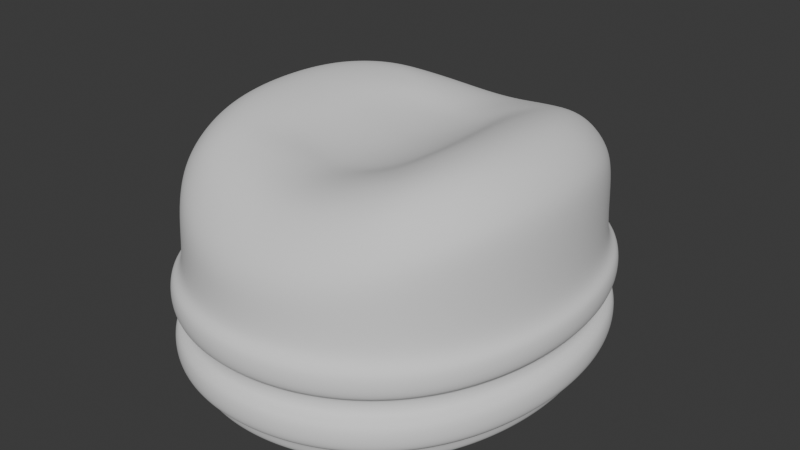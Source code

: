 # Source: MonorailTicketerCap_HIGHPOLY.blend  (saved by Blender 4.3.34; exported with 4.5.12 LTS)
import bpy
from mathutils import Matrix  # noqa: F401  (used for matrix-valued properties, if any)

bpy.ops.wm.read_factory_settings(use_empty=True)
scene = bpy.context.scene
scene.name = 'Scene'

# ---- world
world_world = bpy.data.worlds.new('World'); scene.world = world_world
world_world.use_nodes = True; world_world.node_tree.nodes.clear()
_N = world_world.node_tree.nodes; _L = world_world.node_tree.links
n0 = _N.new('ShaderNodeOutputWorld'); n0.name = 'World Output'; n0.location = (300, 300)
n1 = _N.new('ShaderNodeBackground'); n1.name = 'Background'; n1.location = (10, 300)
n1.inputs[0].default_value = (0.05088, 0.05088, 0.05088, 1.0)
_L.new(n1.outputs[0], n0.inputs[0])
n0.is_active_output = True
world_world.color = (0.05088, 0.05088, 0.05088)
world_world.use_sun_shadow = False
world_world.sun_shadow_jitter_overblur = 0.0

# ---- meshes
me_monorailticketercap_highpoly = bpy.data.meshes.new('MonorailTicketerCap_HIGHPOLY')
me_monorailticketercap_highpoly.from_pydata([(2.384e-07, 0.1018, 5.96e-08), (2.384e-07, -0.1018, 5.96e-08), (-0.06427, -0.0732, 5.96e-08), (-0.08802, 7.011e-06, 5.96e-08), (-0.0866, -0.02009, 5.96e-08), (-0.08219, -0.03948, 5.96e-08), (-0.07481, -0.05745, 5.96e-08), (-0.05071, -0.08574, 5.96e-08), (-0.03495, -0.09469, 5.96e-08), (-0.01781, -0.1, 5.96e-08), (-0.06427, 0.0732, 5.96e-08), (-0.08657, 0.02009, 5.96e-08), (-0.0822, 0.03947, 5.96e-08), (-0.07481, 0.05745, 5.96e-08), (-0.05071, 0.08574, 5.96e-08), (-0.03495, 0.09469, 5.96e-08), (-0.01781, 0.1, 5.96e-08), (-0.04501, 0.07794, 5.96e-08), (-0.05692, 0.06692, 5.96e-08), (2.384e-07, 0.09216, 5.96e-08), (-0.01589, 0.09058, 5.96e-08), (-0.03111, 0.08583, 5.96e-08), (-0.0663, 0.05291, 5.96e-08), (-0.07301, 0.03657, 5.96e-08), (-0.07705, 0.01868, 5.96e-08), (-0.0784, 0.0, 5.96e-08), (-0.05692, -0.06692, 5.96e-08), (-0.04501, -0.07794, 5.96e-08), (-0.01589, -0.09058, 5.96e-08), (2.384e-07, -0.09216, 5.96e-08), (-0.03111, -0.08583, 5.96e-08), (-0.0663, -0.05291, 5.96e-08), (-0.07301, -0.03657, 5.96e-08), (-0.07708, -0.01868, 5.96e-08), (2.384e-07, 0.0, 0.1007), (-0.08802, 0.0, 0.09117), (-0.05282, 0.0, 0.1182), (-0.08447, 0.0, 0.1029), (-0.07629, 0.0, 0.1124), (-0.06519, 0.0, 0.1178), (-0.04072, 0.0, 0.1145), (-0.03099, 0.0, 0.1085), (-0.02123, 0.0, 0.1044), (-0.01123, 0.0, 0.1019), (2.384e-07, 0.1017, 0.04998), (2.384e-07, 0.06319, 0.1037), (2.384e-07, 0.09784, 0.08171), (2.384e-07, 0.08927, 0.09203), (2.384e-07, 0.07762, 0.1008), (2.384e-07, 0.04919, 0.1032), (2.384e-07, 0.03763, 0.1016), (2.384e-07, 0.02596, 0.1011), (2.384e-07, 0.01254, 0.1007), (-0.06449, 0.07362, 0.0834), (-0.03987, 0.04877, 0.112), (-0.0619, 0.07091, 0.09584), (-0.05589, 0.06481, 0.1066), (-0.04775, 0.05663, 0.1118), (-0.08651, 0.02079, 0.091), (-0.05182, 0.01381, 0.1178), (-0.08302, 0.02005, 0.1027), (-0.07496, 0.0184, 0.1122), (-0.06404, 0.01622, 0.1177), (-0.08207, 0.04059, 0.09037), (-0.04892, 0.02679, 0.1165), (-0.07875, 0.03913, 0.1018), (-0.07108, 0.0359, 0.1114), (-0.06067, 0.0316, 0.1167), (-0.07476, 0.05846, 0.08787), (-0.04547, 0.03772, 0.1147), (-0.07174, 0.05632, 0.09895), (-0.06473, 0.05158, 0.109), (-0.05523, 0.04525, 0.1148), (-0.03038, 0.05512, 0.1093), (-0.05125, 0.08557, 0.07823), (-0.0382, 0.06552, 0.1078), (-0.04453, 0.07522, 0.1019), (-0.04922, 0.08241, 0.09045), (-0.03558, 0.09428, 0.07451), (-0.02145, 0.05888, 0.1068), (-0.0342, 0.09077, 0.08617), (-0.03101, 0.08284, 0.09673), (-0.0267, 0.07205, 0.1048), (-0.01822, 0.09975, 0.07133), (-0.01103, 0.06208, 0.1046), (-0.01752, 0.09602, 0.08299), (-0.0159, 0.08761, 0.09354), (-0.01371, 0.07619, 0.1019), (-0.03291, 0.04179, 0.11), (-0.0397, 0.01267, 0.1142), (-0.03797, 0.02493, 0.1131), (-0.03605, 0.03397, 0.1117), (-0.02625, 0.0446, 0.1082), (-0.0182, 0.04686, 0.1062), (-0.009738, 0.04821, 0.1042), (-0.02632, 0.03458, 0.1071), (-0.02822, 0.02516, 0.1073), (-0.03033, 0.01286, 0.1079), (-0.01777, 0.03637, 0.1043), (-0.01882, 0.02569, 0.1038), (-0.02033, 0.01285, 0.1041), (-0.009656, 0.03741, 0.1026), (-0.01029, 0.02624, 0.1019), (-0.01089, 0.01281, 0.1017), (2.384e-07, -0.1017, 0.04998), (2.384e-07, -0.06319, 0.1037), (2.384e-07, -0.09784, 0.08171), (2.384e-07, -0.08927, 0.09203), (2.384e-07, -0.07762, 0.1008), (2.384e-07, -0.04919, 0.1032), (2.384e-07, -0.03763, 0.1016), (2.384e-07, -0.02596, 0.1011), (2.384e-07, -0.01254, 0.1007), (-0.06449, -0.07362, 0.0834), (-0.03987, -0.04877, 0.112), (-0.0619, -0.07091, 0.09584), (-0.05589, -0.06481, 0.1066), (-0.04775, -0.05663, 0.1118), (-0.08651, -0.02079, 0.091), (-0.05182, -0.01381, 0.1178), (-0.08302, -0.02005, 0.1027), (-0.07496, -0.0184, 0.1122), (-0.06404, -0.01622, 0.1177), (-0.08207, -0.04059, 0.09037), (-0.04892, -0.02679, 0.1165), (-0.07875, -0.03913, 0.1018), (-0.07108, -0.0359, 0.1114), (-0.06067, -0.0316, 0.1167), (-0.07476, -0.05846, 0.08787), (-0.04547, -0.03772, 0.1147), (-0.07174, -0.05632, 0.09895), (-0.06473, -0.05158, 0.109), (-0.05523, -0.04525, 0.1148), (-0.03038, -0.05512, 0.1093), (-0.05125, -0.08557, 0.07823), (-0.0382, -0.06552, 0.1078), (-0.04453, -0.07522, 0.1019), (-0.04922, -0.08241, 0.09045), (-0.03558, -0.09428, 0.07451), (-0.02145, -0.05888, 0.1068), (-0.0342, -0.09077, 0.08617), (-0.03101, -0.08284, 0.09673), (-0.0267, -0.07205, 0.1048), (-0.01822, -0.09975, 0.07133), (-0.01103, -0.06208, 0.1046), (-0.01752, -0.09602, 0.08299), (-0.0159, -0.08761, 0.09354), (-0.01371, -0.07619, 0.1019), (-0.03291, -0.04179, 0.11), (-0.0397, -0.01267, 0.1142), (-0.03797, -0.02493, 0.1131), (-0.03605, -0.03397, 0.1117), (-0.02625, -0.0446, 0.1082), (-0.0182, -0.04686, 0.1062), (-0.009738, -0.04821, 0.1042), (-0.02632, -0.03458, 0.1071), (-0.02822, -0.02516, 0.1073), (-0.03033, -0.01286, 0.1079), (-0.01777, -0.03637, 0.1043), (-0.01882, -0.02569, 0.1038), (-0.02033, -0.01285, 0.1041), (-0.009656, -0.03741, 0.1026), (-0.01029, -0.02624, 0.1019), (-0.01089, -0.01281, 0.1017), (2.384e-07, 0.1018, 0.01), (2.384e-07, -0.1018, 0.01), (-0.06427, -0.0732, 0.01), (-0.08802, 7.011e-06, 0.01), (-0.0866, -0.02009, 0.01), (-0.08219, -0.03948, 0.01), (-0.07481, -0.05745, 0.01), (-0.05071, -0.08574, 0.01), (-0.03495, -0.09469, 0.01), (-0.01781, -0.1, 0.01), (-0.06427, 0.0732, 0.01), (-0.08657, 0.02009, 0.01), (-0.0822, 0.03947, 0.01), (-0.07481, 0.05745, 0.01), (-0.05071, 0.08574, 0.01), (-0.03495, 0.09469, 0.01), (-0.01781, 0.1, 0.01), (2.384e-07, 0.1018, 0.025), (2.384e-07, -0.1018, 0.025), (-0.06427, -0.0732, 0.025), (-0.08802, 7.011e-06, 0.025), (-0.0866, -0.02009, 0.025), (-0.08219, -0.03948, 0.025), (-0.07481, -0.05745, 0.025), (-0.05071, -0.08574, 0.025), (-0.03495, -0.09469, 0.025), (-0.01781, -0.1, 0.025), (-0.06427, 0.0732, 0.025), (-0.08657, 0.02009, 0.025), (-0.0822, 0.03947, 0.025), (-0.07481, 0.05745, 0.025), (-0.05071, 0.08574, 0.025), (-0.03495, 0.09469, 0.025), (-0.01781, 0.1, 0.025), (2.384e-07, 0.1018, 0.035), (2.384e-07, -0.1018, 0.035), (-0.06427, -0.0732, 0.035), (-0.08802, 7.011e-06, 0.035), (-0.0866, -0.02009, 0.035), (-0.08219, -0.03948, 0.035), (-0.07481, -0.05745, 0.035), (-0.05071, -0.08574, 0.035), (-0.03495, -0.09469, 0.035), (-0.01781, -0.1, 0.035), (-0.06427, 0.0732, 0.035), (-0.08657, 0.02009, 0.035), (-0.0822, 0.03947, 0.035), (-0.07481, 0.05745, 0.035), (-0.05071, 0.08574, 0.035), (-0.03495, 0.09469, 0.035), (-0.01781, 0.1, 0.035), (-0.06427, -0.0732, 0.05), (-0.08802, 7.011e-06, 0.05), (-0.0866, -0.02009, 0.05), (-0.08219, -0.03948, 0.05), (-0.07481, -0.05745, 0.05), (-0.05071, -0.08574, 0.05), (-0.03495, -0.09469, 0.05), (-0.01781, -0.1, 0.05), (-0.06427, 0.0732, 0.05), (-0.08657, 0.02009, 0.05), (-0.0822, 0.03947, 0.05), (-0.07481, 0.05745, 0.05), (-0.05071, 0.08574, 0.05), (-0.03495, 0.09469, 0.05), (-0.01781, 0.1, 0.05), (2.384e-07, -0.1088, 0.01), (2.384e-07, 0.1088, 0.01), (-0.09501, 1.21e-05, 0.01), (-0.09351, -0.02111, 0.01), (-0.08886, -0.04159, 0.01), (-0.08098, -0.06074, 0.01), (-0.06959, -0.07774, 0.01), (-0.05484, -0.09138, 0.01), (-0.03773, -0.1011, 0.01), (-0.01921, -0.1069, 0.01), (-0.09349, 0.02111, 0.01), (-0.08886, 0.04158, 0.01), (-0.08098, 0.06074, 0.01), (-0.06959, 0.07774, 0.01), (-0.03773, 0.1011, 0.01), (-0.05484, 0.09138, 0.01), (-0.01921, 0.1069, 0.01), (2.384e-07, -0.1088, 0.025), (2.384e-07, 0.1088, 0.025), (-0.09501, 1.21e-05, 0.025), (-0.09351, -0.02111, 0.025), (-0.08886, -0.04159, 0.025), (-0.08098, -0.06074, 0.025), (-0.06959, -0.07774, 0.025), (-0.05484, -0.09138, 0.025), (-0.03773, -0.1011, 0.025), (-0.01921, -0.1069, 0.025), (-0.09349, 0.02111, 0.025), (-0.08886, 0.04158, 0.025), (-0.08098, 0.06074, 0.025), (-0.06959, 0.07774, 0.025), (-0.03773, 0.1011, 0.025), (-0.05484, 0.09138, 0.025), (-0.01921, 0.1069, 0.025), (2.384e-07, -0.1088, 0.035), (2.384e-07, 0.1088, 0.035), (-0.09501, 1.21e-05, 0.035), (-0.09351, -0.02111, 0.035), (-0.08886, -0.04159, 0.035), (-0.08098, -0.06074, 0.035), (-0.06959, -0.07774, 0.035), (-0.05484, -0.09138, 0.035), (-0.03773, -0.1011, 0.035), (-0.01921, -0.1069, 0.035), (-0.09349, 0.02111, 0.035), (-0.08886, 0.04158, 0.035), (-0.08098, 0.06074, 0.035), (-0.06959, 0.07774, 0.035), (-0.03773, 0.1011, 0.035), (-0.05484, 0.09138, 0.035), (-0.01921, 0.1069, 0.035), (2.384e-07, -0.1088, 0.05), (2.384e-07, 0.1088, 0.05), (-0.09501, 1.21e-05, 0.05), (-0.09351, -0.02111, 0.05), (-0.08886, -0.04159, 0.05), (-0.08098, -0.06074, 0.05), (-0.06959, -0.07774, 0.05), (-0.05484, -0.09138, 0.05), (-0.03773, -0.1011, 0.05), (-0.01921, -0.1069, 0.05), (-0.09349, 0.02111, 0.05), (-0.08886, 0.04158, 0.05), (-0.08098, 0.06074, 0.05), (-0.06959, 0.07774, 0.05), (-0.03773, 0.1011, 0.05), (-0.05484, 0.09138, 0.05), (-0.01921, 0.1069, 0.05), (2.384e-07, 0.1017, 0.06998), (2.384e-07, -0.1017, 0.06998), (0.06427, -0.0732, 5.96e-08), (0.08802, 7.011e-06, 5.96e-08), (0.0866, -0.02009, 5.96e-08), (0.08219, -0.03948, 5.96e-08), (0.07481, -0.05745, 5.96e-08), (0.05071, -0.08574, 5.96e-08), (0.03495, -0.09469, 5.96e-08), (0.01781, -0.1, 5.96e-08), (0.06427, 0.0732, 5.96e-08), (0.08657, 0.02009, 5.96e-08), (0.0822, 0.03947, 5.96e-08), (0.07481, 0.05745, 5.96e-08), (0.05071, 0.08574, 5.96e-08), (0.03495, 0.09469, 5.96e-08), (0.01781, 0.1, 5.96e-08), (0.04501, 0.07794, 5.96e-08), (0.05692, 0.06692, 5.96e-08), (0.01589, 0.09058, 5.96e-08), (0.03111, 0.08583, 5.96e-08), (0.0663, 0.05291, 5.96e-08), (0.07301, 0.03657, 5.96e-08), (0.07705, 0.01868, 5.96e-08), (0.0784, 0.0, 5.96e-08), (0.05692, -0.06692, 5.96e-08), (0.04501, -0.07794, 5.96e-08), (0.01589, -0.09058, 5.96e-08), (0.03111, -0.08583, 5.96e-08), (0.0663, -0.05291, 5.96e-08), (0.07301, -0.03657, 5.96e-08), (0.07708, -0.01868, 5.96e-08), (0.08802, 0.0, 0.09117), (0.05282, 0.0, 0.1182), (0.08447, 0.0, 0.1029), (0.07629, 0.0, 0.1124), (0.06519, 0.0, 0.1178), (0.04072, 0.0, 0.1145), (0.03099, 0.0, 0.1085), (0.02123, 0.0, 0.1044), (0.01124, 0.0, 0.1019), (0.06449, 0.07362, 0.0834), (0.03987, 0.04877, 0.112), (0.0619, 0.07091, 0.09584), (0.05589, 0.06481, 0.1066), (0.04775, 0.05663, 0.1118), (0.08651, 0.02079, 0.091), (0.05182, 0.01381, 0.1178), (0.08302, 0.02005, 0.1027), (0.07496, 0.0184, 0.1122), (0.06404, 0.01622, 0.1177), (0.08207, 0.04059, 0.09037), (0.04892, 0.02679, 0.1165), (0.07875, 0.03913, 0.1018), (0.07108, 0.0359, 0.1114), (0.06068, 0.0316, 0.1167), (0.07476, 0.05846, 0.08787), (0.04547, 0.03772, 0.1147), (0.07174, 0.05632, 0.09895), (0.06473, 0.05158, 0.109), (0.05523, 0.04525, 0.1148), (0.03038, 0.05512, 0.1093), (0.05125, 0.08557, 0.07823), (0.0382, 0.06552, 0.1078), (0.04453, 0.07522, 0.1019), (0.04922, 0.08241, 0.09045), (0.03558, 0.09428, 0.07451), (0.02145, 0.05888, 0.1068), (0.0342, 0.09077, 0.08617), (0.03101, 0.08284, 0.09673), (0.0267, 0.07205, 0.1048), (0.01822, 0.09975, 0.07133), (0.01103, 0.06208, 0.1046), (0.01752, 0.09602, 0.08299), (0.0159, 0.08761, 0.09354), (0.01371, 0.07619, 0.1019), (0.03291, 0.04179, 0.11), (0.0397, 0.01267, 0.1142), (0.03797, 0.02493, 0.1131), (0.03605, 0.03397, 0.1117), (0.02625, 0.0446, 0.1082), (0.0182, 0.04686, 0.1062), (0.009738, 0.04821, 0.1042), (0.02632, 0.03458, 0.1071), (0.02822, 0.02516, 0.1073), (0.03033, 0.01286, 0.1079), (0.01777, 0.03637, 0.1043), (0.01882, 0.02569, 0.1038), (0.02033, 0.01285, 0.1041), (0.009656, 0.03741, 0.1026), (0.01029, 0.02624, 0.1019), (0.01089, 0.01281, 0.1017), (0.06449, -0.07362, 0.0834), (0.03987, -0.04877, 0.112), (0.0619, -0.07091, 0.09584), (0.05589, -0.06481, 0.1066), (0.04775, -0.05663, 0.1118), (0.08651, -0.02079, 0.091), (0.05182, -0.01381, 0.1178), (0.08302, -0.02005, 0.1027), (0.07496, -0.0184, 0.1122), (0.06404, -0.01622, 0.1177), (0.08207, -0.04059, 0.09037), (0.04892, -0.02679, 0.1165), (0.07875, -0.03913, 0.1018), (0.07108, -0.0359, 0.1114), (0.06068, -0.0316, 0.1167), (0.07476, -0.05846, 0.08787), (0.04547, -0.03772, 0.1147), (0.07174, -0.05632, 0.09895), (0.06473, -0.05158, 0.109), (0.05523, -0.04525, 0.1148), (0.03038, -0.05512, 0.1093), (0.05125, -0.08557, 0.07823), (0.0382, -0.06552, 0.1078), (0.04453, -0.07522, 0.1019), (0.04922, -0.08241, 0.09045), (0.03558, -0.09428, 0.07451), (0.02145, -0.05888, 0.1068), (0.0342, -0.09077, 0.08617), (0.03101, -0.08284, 0.09673), (0.0267, -0.07205, 0.1048), (0.01822, -0.09975, 0.07133), (0.01103, -0.06208, 0.1046), (0.01752, -0.09602, 0.08299), (0.0159, -0.08761, 0.09354), (0.01371, -0.07619, 0.1019), (0.03291, -0.04179, 0.11), (0.0397, -0.01267, 0.1142), (0.03797, -0.02493, 0.1131), (0.03605, -0.03397, 0.1117), (0.02625, -0.0446, 0.1082), (0.0182, -0.04686, 0.1062), (0.009738, -0.04821, 0.1042), (0.02632, -0.03458, 0.1071), (0.02822, -0.02516, 0.1073), (0.03033, -0.01286, 0.1079), (0.01777, -0.03637, 0.1043), (0.01882, -0.02569, 0.1038), (0.02033, -0.01285, 0.1041), (0.009656, -0.03741, 0.1026), (0.01029, -0.02624, 0.1019), (0.01089, -0.01281, 0.1017), (0.06427, -0.0732, 0.01), (0.08802, 7.011e-06, 0.01), (0.0866, -0.02009, 0.01), (0.08219, -0.03948, 0.01), (0.07481, -0.05745, 0.01), (0.05071, -0.08574, 0.01), (0.03495, -0.09469, 0.01), (0.01781, -0.1, 0.01), (0.06427, 0.0732, 0.01), (0.08657, 0.02009, 0.01), (0.0822, 0.03947, 0.01), (0.07481, 0.05745, 0.01), (0.05071, 0.08574, 0.01), (0.03495, 0.09469, 0.01), (0.01781, 0.1, 0.01), (0.06427, -0.0732, 0.025), (0.08802, 7.011e-06, 0.025), (0.0866, -0.02009, 0.025), (0.08219, -0.03948, 0.025), (0.07481, -0.05745, 0.025), (0.05071, -0.08574, 0.025), (0.03495, -0.09469, 0.025), (0.01781, -0.1, 0.025), (0.06427, 0.0732, 0.025), (0.08657, 0.02009, 0.025), (0.0822, 0.03947, 0.025), (0.07481, 0.05745, 0.025), (0.05071, 0.08574, 0.025), (0.03495, 0.09469, 0.025), (0.01781, 0.1, 0.025), (0.06427, -0.0732, 0.035), (0.08802, 7.011e-06, 0.035), (0.0866, -0.02009, 0.035), (0.08219, -0.03948, 0.035), (0.07481, -0.05745, 0.035), (0.05071, -0.08574, 0.035), (0.03495, -0.09469, 0.035), (0.01781, -0.1, 0.035), (0.06427, 0.0732, 0.035), (0.08657, 0.02009, 0.035), (0.0822, 0.03947, 0.035), (0.07481, 0.05745, 0.035), (0.05071, 0.08574, 0.035), (0.03495, 0.09469, 0.035), (0.01781, 0.1, 0.035), (0.06427, -0.0732, 0.05), (0.08802, 7.011e-06, 0.05), (0.0866, -0.02009, 0.05), (0.08219, -0.03948, 0.05), (0.07481, -0.05745, 0.05), (0.05071, -0.08574, 0.05), (0.03495, -0.09469, 0.05), (0.01781, -0.1, 0.05), (0.06427, 0.0732, 0.05), (0.08657, 0.02009, 0.05), (0.0822, 0.03947, 0.05), (0.07481, 0.05745, 0.05), (0.05071, 0.08574, 0.05), (0.03495, 0.09469, 0.05), (0.01781, 0.1, 0.05), (0.09501, 1.21e-05, 0.01), (0.09351, -0.02111, 0.01), (0.08886, -0.04159, 0.01), (0.08098, -0.06074, 0.01), (0.06959, -0.07774, 0.01), (0.05484, -0.09138, 0.01), (0.03773, -0.1011, 0.01), (0.01921, -0.1069, 0.01), (0.09349, 0.02111, 0.01), (0.08886, 0.04158, 0.01), (0.08098, 0.06074, 0.01), (0.06959, 0.07774, 0.01), (0.03773, 0.1011, 0.01), (0.05484, 0.09138, 0.01), (0.01921, 0.1069, 0.01), (0.09501, 1.21e-05, 0.025), (0.09351, -0.02111, 0.025), (0.08886, -0.04159, 0.025), (0.08098, -0.06074, 0.025), (0.06959, -0.07774, 0.025), (0.05484, -0.09138, 0.025), (0.03773, -0.1011, 0.025), (0.01921, -0.1069, 0.025), (0.09349, 0.02111, 0.025), (0.08886, 0.04158, 0.025), (0.08098, 0.06074, 0.025), (0.06959, 0.07774, 0.025), (0.03773, 0.1011, 0.025), (0.05484, 0.09138, 0.025), (0.01921, 0.1069, 0.025), (0.09501, 1.21e-05, 0.035), (0.09351, -0.02111, 0.035), (0.08886, -0.04159, 0.035), (0.08098, -0.06074, 0.035), (0.06959, -0.07774, 0.035), (0.05484, -0.09138, 0.035), (0.03773, -0.1011, 0.035), (0.01921, -0.1069, 0.035), (0.09349, 0.02111, 0.035), (0.08886, 0.04158, 0.035), (0.08098, 0.06074, 0.035), (0.06959, 0.07774, 0.035), (0.03773, 0.1011, 0.035), (0.05484, 0.09138, 0.035), (0.01921, 0.1069, 0.035), (0.09501, 1.21e-05, 0.05), (0.09351, -0.02111, 0.05), (0.08886, -0.04159, 0.05), (0.08098, -0.06074, 0.05), (0.06959, -0.07774, 0.05), (0.05484, -0.09138, 0.05), (0.03773, -0.1011, 0.05), (0.01921, -0.1069, 0.05), (0.09349, 0.02111, 0.05), (0.08886, 0.04158, 0.05), (0.08098, 0.06074, 0.05), (0.06959, 0.07774, 0.05), (0.03773, 0.1011, 0.05), (0.05484, 0.09138, 0.05), (0.01921, 0.1069, 0.05), (-0.03881, 0.06946, 0.07915), (-0.04893, 0.06009, 0.07915), (2.384e-07, 0.08167, 0.07915), (-0.01379, 0.0803, 0.07915), (-0.02693, 0.0762, 0.07915), (-0.05704, 0.04798, 0.07915), (-0.06302, 0.03342, 0.07915), (-0.06669, 0.01714, 0.07915), (-0.06793, -7.607e-06, 0.07915), (-0.04893, -0.06009, 0.07915), (-0.03881, -0.06946, 0.07915), (-0.01379, -0.0803, 0.07915), (2.384e-07, -0.08167, 0.07915), (-0.02693, -0.0762, 0.07915), (-0.05704, -0.04798, 0.07915), (-0.06303, -0.03341, 0.07915), (-0.06672, -0.01714, 0.07915), (0.03881, 0.06946, 0.07915), (0.04893, 0.06009, 0.07915), (0.01379, 0.0803, 0.07915), (0.02693, 0.0762, 0.07915), (0.05704, 0.04798, 0.07915), (0.06302, 0.03342, 0.07915), (0.06669, 0.01714, 0.07915), (0.06793, -7.607e-06, 0.07915), (0.04893, -0.06009, 0.07915), (0.03881, -0.06946, 0.07915), (0.01379, -0.0803, 0.07915), (0.02693, -0.0762, 0.07915), (0.05704, -0.04798, 0.07915), (0.06303, -0.03341, 0.07915), (0.06672, -0.01714, 0.07915), (2.384e-07, 1.49e-08, 0.07915), (-0.04501, 0.07794, 0.07915), (-0.05692, 0.06692, 0.07915), (2.384e-07, 0.09216, 0.07915), (-0.01589, 0.09058, 0.07915), (-0.03111, 0.08583, 0.07915), (-0.0663, 0.05291, 0.07915), (-0.07301, 0.03657, 0.07915), (-0.07705, 0.01868, 0.07915), (-0.0784, 0.0, 0.07915), (-0.05692, -0.06692, 0.07915), (-0.04501, -0.07794, 0.07915), (-0.01589, -0.09058, 0.07915), (2.384e-07, -0.09216, 0.07915), (-0.03111, -0.08583, 0.07915), (-0.0663, -0.05291, 0.07915), (-0.07301, -0.03657, 0.07915), (-0.07708, -0.01868, 0.07915), (0.04501, 0.07794, 0.07915), (0.05692, 0.06692, 0.07915), (0.01589, 0.09058, 0.07915), (0.03111, 0.08583, 0.07915), (0.0663, 0.05291, 0.07915), (0.07301, 0.03657, 0.07915), (0.07705, 0.01868, 0.07915), (0.0784, 0.0, 0.07915), (0.05692, -0.06692, 0.07915), (0.04501, -0.07794, 0.07915), (0.01589, -0.09058, 0.07915), (0.03111, -0.08583, 0.07915), (0.0663, -0.05291, 0.07915), (0.07301, -0.03657, 0.07915), (0.07708, -0.01868, 0.07915)], [], [(14, 17, 18, 10), (0, 19, 20, 16), (16, 20, 21, 15), (15, 21, 17, 14), (10, 18, 22, 13), (13, 22, 23, 12), (12, 23, 24, 11), (11, 24, 25, 3), (2, 26, 27, 7), (9, 28, 29, 1), (8, 30, 28, 9), (7, 27, 30, 8), (6, 31, 26, 2), (5, 32, 31, 6), (4, 33, 32, 5), (3, 25, 33, 4), (14, 178, 179, 15), (15, 179, 180, 16), (4, 168, 167, 3), (16, 180, 164, 0), (5, 169, 168, 4), (10, 174, 178, 14), (6, 170, 169, 5), (2, 166, 170, 6), (35, 37, 60, 58), (37, 38, 61, 60), (38, 39, 62, 61), (39, 36, 59, 62), (58, 60, 65, 63), (60, 61, 66, 65), (61, 62, 67, 66), (62, 59, 64, 67), (63, 65, 70, 68), (65, 66, 71, 70), (66, 67, 72, 71), (67, 64, 69, 72), (54, 57, 72, 69), (57, 56, 71, 72), (56, 55, 70, 71), (55, 53, 68, 70), (74, 77, 80, 78), (77, 76, 81, 80), (76, 75, 82, 81), (75, 73, 79, 82), (78, 80, 85, 83), (80, 81, 86, 85), (81, 82, 87, 86), (82, 79, 84, 87), (83, 85, 46, 298), (85, 86, 47, 46), (86, 87, 48, 47), (87, 84, 45, 48), (53, 55, 77, 74), (55, 56, 76, 77), (56, 57, 75, 76), (57, 54, 73, 75), (36, 40, 89, 59), (59, 89, 90, 64), (64, 90, 91, 69), (54, 88, 92, 73), (73, 92, 93, 79), (79, 93, 94, 84), (84, 94, 49, 45), (96, 99, 98, 95), (91, 88, 54, 69), (95, 98, 93, 92), (98, 101, 94, 93), (101, 50, 49, 94), (90, 96, 95, 91), (99, 102, 101, 98), (102, 51, 50, 101), (89, 97, 96, 90), (97, 100, 99, 96), (100, 103, 102, 99), (103, 52, 51, 102), (40, 41, 97, 89), (41, 42, 100, 97), (42, 43, 103, 100), (43, 34, 52, 103), (91, 95, 92, 88), (8, 172, 171, 7), (9, 173, 172, 8), (1, 165, 173, 9), (7, 171, 166, 2), (3, 167, 175, 11), (11, 175, 176, 12), (12, 176, 177, 13), (13, 177, 174, 10), (35, 118, 120, 37), (37, 120, 121, 38), (38, 121, 122, 39), (39, 122, 119, 36), (118, 123, 125, 120), (120, 125, 126, 121), (121, 126, 127, 122), (122, 127, 124, 119), (123, 128, 130, 125), (125, 130, 131, 126), (126, 131, 132, 127), (127, 132, 129, 124), (114, 129, 132, 117), (117, 132, 131, 116), (116, 131, 130, 115), (115, 130, 128, 113), (134, 138, 140, 137), (137, 140, 141, 136), (136, 141, 142, 135), (135, 142, 139, 133), (138, 143, 145, 140), (140, 145, 146, 141), (141, 146, 147, 142), (142, 147, 144, 139), (143, 299, 106, 145), (145, 106, 107, 146), (146, 107, 108, 147), (147, 108, 105, 144), (113, 134, 137, 115), (115, 137, 136, 116), (116, 136, 135, 117), (117, 135, 133, 114), (36, 119, 149, 40), (119, 124, 150, 149), (124, 129, 151, 150), (114, 133, 152, 148), (133, 139, 153, 152), (139, 144, 154, 153), (144, 105, 109, 154), (156, 155, 158, 159), (151, 129, 114, 148), (155, 152, 153, 158), (158, 153, 154, 161), (161, 154, 109, 110), (150, 151, 155, 156), (159, 158, 161, 162), (162, 161, 110, 111), (149, 150, 156, 157), (157, 156, 159, 160), (160, 159, 162, 163), (163, 162, 111, 112), (40, 149, 157, 41), (41, 157, 160, 42), (42, 160, 163, 43), (43, 163, 112, 34), (151, 148, 152, 155), (199, 264, 273, 207), (178, 245, 244, 179), (207, 273, 272, 206), (177, 242, 243, 174), (206, 272, 271, 205), (176, 241, 242, 177), (200, 270, 269, 204), (175, 240, 241, 176), (195, 262, 260, 191), (204, 269, 268, 203), (181, 248, 263, 197), (203, 268, 267, 202), (197, 263, 261, 196), (202, 267, 266, 201), (196, 261, 262, 195), (196, 213, 214, 197), (185, 202, 201, 184), (197, 214, 198, 181), (186, 203, 202, 185), (191, 208, 212, 195), (187, 204, 203, 186), (183, 200, 204, 187), (189, 206, 205, 188), (190, 207, 206, 189), (182, 199, 207, 190), (188, 205, 200, 183), (184, 201, 209, 192), (192, 209, 210, 193), (193, 210, 211, 194), (194, 211, 208, 191), (195, 212, 213, 196), (191, 260, 259, 194), (194, 259, 258, 193), (193, 258, 257, 192), (192, 257, 249, 184), (183, 253, 254, 188), (190, 256, 247, 182), (189, 255, 256, 190), (188, 254, 255, 189), (187, 252, 253, 183), (186, 251, 252, 187), (185, 250, 251, 186), (184, 249, 250, 185), (239, 256, 255, 238), (242, 259, 260, 243), (230, 247, 256, 239), (245, 262, 261, 244), (237, 254, 253, 236), (244, 261, 263, 246), (232, 249, 257, 240), (246, 263, 248, 231), (243, 260, 262, 245), (233, 250, 249, 232), (234, 251, 250, 233), (235, 252, 251, 234), (236, 253, 252, 235), (240, 257, 258, 241), (238, 255, 254, 237), (241, 258, 259, 242), (269, 286, 285, 268), (270, 287, 286, 269), (272, 289, 288, 271), (273, 290, 289, 272), (264, 281, 290, 273), (271, 288, 287, 270), (266, 283, 291, 274), (274, 291, 292, 275), (275, 292, 293, 276), (276, 293, 294, 277), (279, 296, 295, 278), (278, 295, 297, 280), (267, 284, 283, 266), (280, 297, 282, 265), (268, 285, 284, 267), (277, 294, 296, 279), (179, 244, 246, 180), (205, 271, 270, 200), (180, 246, 231, 164), (201, 266, 274, 209), (168, 233, 232, 167), (209, 274, 275, 210), (174, 243, 245, 178), (169, 234, 233, 168), (210, 275, 276, 211), (170, 235, 234, 169), (211, 276, 277, 208), (166, 236, 235, 170), (212, 279, 278, 213), (216, 283, 284, 217), (172, 238, 237, 171), (213, 278, 280, 214), (217, 284, 285, 218), (173, 239, 238, 172), (214, 280, 265, 198), (218, 285, 286, 219), (165, 230, 239, 173), (208, 277, 279, 212), (219, 286, 287, 215), (171, 237, 236, 166), (220, 288, 289, 221), (167, 232, 240, 175), (221, 289, 290, 222), (222, 290, 281, 104), (215, 287, 288, 220), (224, 291, 283, 216), (225, 292, 291, 224), (226, 293, 292, 225), (223, 294, 293, 226), (228, 295, 296, 227), (229, 297, 295, 228), (44, 282, 297, 229), (227, 296, 294, 223), (83, 298, 44, 229), (78, 83, 229, 228), (74, 78, 228, 227), (53, 74, 227, 223), (68, 53, 223, 226), (63, 68, 226, 225), (58, 63, 225, 224), (35, 58, 224, 216), (118, 35, 216, 217), (123, 118, 217, 218), (128, 123, 218, 219), (113, 128, 219, 215), (134, 113, 215, 220), (138, 134, 220, 221), (143, 138, 221, 222), (299, 143, 222, 104), (312, 308, 316, 315), (0, 314, 317, 19), (314, 313, 318, 317), (313, 312, 315, 318), (308, 311, 319, 316), (311, 310, 320, 319), (310, 309, 321, 320), (309, 301, 322, 321), (300, 305, 324, 323), (307, 1, 29, 325), (306, 307, 325, 326), (305, 306, 326, 324), (304, 300, 323, 327), (303, 304, 327, 328), (302, 303, 328, 329), (301, 302, 329, 322), (312, 313, 454, 453), (313, 314, 455, 454), (302, 301, 442, 443), (314, 0, 164, 455), (303, 302, 443, 444), (308, 312, 453, 449), (304, 303, 444, 445), (300, 304, 445, 441), (330, 344, 346, 332), (332, 346, 347, 333), (333, 347, 348, 334), (334, 348, 345, 331), (344, 349, 351, 346), (346, 351, 352, 347), (347, 352, 353, 348), (348, 353, 350, 345), (349, 354, 356, 351), (351, 356, 357, 352), (352, 357, 358, 353), (353, 358, 355, 350), (340, 355, 358, 343), (343, 358, 357, 342), (342, 357, 356, 341), (341, 356, 354, 339), (360, 364, 366, 363), (363, 366, 367, 362), (362, 367, 368, 361), (361, 368, 365, 359), (364, 369, 371, 366), (366, 371, 372, 367), (367, 372, 373, 368), (368, 373, 370, 365), (369, 298, 46, 371), (371, 46, 47, 372), (372, 47, 48, 373), (373, 48, 45, 370), (339, 360, 363, 341), (341, 363, 362, 342), (342, 362, 361, 343), (343, 361, 359, 340), (331, 345, 375, 335), (345, 350, 376, 375), (350, 355, 377, 376), (340, 359, 378, 374), (359, 365, 379, 378), (365, 370, 380, 379), (370, 45, 49, 380), (382, 381, 384, 385), (377, 355, 340, 374), (381, 378, 379, 384), (384, 379, 380, 387), (387, 380, 49, 50), (376, 377, 381, 382), (385, 384, 387, 388), (388, 387, 50, 51), (375, 376, 382, 383), (383, 382, 385, 386), (386, 385, 388, 389), (389, 388, 51, 52), (335, 375, 383, 336), (336, 383, 386, 337), (337, 386, 389, 338), (338, 389, 52, 34), (377, 374, 378, 381), (306, 305, 446, 447), (307, 306, 447, 448), (1, 307, 448, 165), (305, 300, 441, 446), (301, 309, 450, 442), (309, 310, 451, 450), (310, 311, 452, 451), (311, 308, 449, 452), (330, 332, 397, 395), (332, 333, 398, 397), (333, 334, 399, 398), (334, 331, 396, 399), (395, 397, 402, 400), (397, 398, 403, 402), (398, 399, 404, 403), (399, 396, 401, 404), (400, 402, 407, 405), (402, 403, 408, 407), (403, 404, 409, 408), (404, 401, 406, 409), (391, 394, 409, 406), (394, 393, 408, 409), (393, 392, 407, 408), (392, 390, 405, 407), (411, 414, 417, 415), (414, 413, 418, 417), (413, 412, 419, 418), (412, 410, 416, 419), (415, 417, 422, 420), (417, 418, 423, 422), (418, 419, 424, 423), (419, 416, 421, 424), (420, 422, 106, 299), (422, 423, 107, 106), (423, 424, 108, 107), (424, 421, 105, 108), (390, 392, 414, 411), (392, 393, 413, 414), (393, 394, 412, 413), (394, 391, 410, 412), (331, 335, 426, 396), (396, 426, 427, 401), (401, 427, 428, 406), (391, 425, 429, 410), (410, 429, 430, 416), (416, 430, 431, 421), (421, 431, 109, 105), (433, 436, 435, 432), (428, 425, 391, 406), (432, 435, 430, 429), (435, 438, 431, 430), (438, 110, 109, 431), (427, 433, 432, 428), (436, 439, 438, 435), (439, 111, 110, 438), (426, 434, 433, 427), (434, 437, 436, 433), (437, 440, 439, 436), (440, 112, 111, 439), (335, 336, 434, 426), (336, 337, 437, 434), (337, 338, 440, 437), (338, 34, 112, 440), (428, 432, 429, 425), (199, 478, 538, 264), (453, 454, 513, 514), (478, 477, 537, 538), (452, 449, 512, 511), (477, 476, 536, 537), (451, 452, 511, 510), (471, 475, 534, 535), (450, 451, 510, 509), (468, 464, 527, 529), (475, 474, 533, 534), (181, 470, 530, 248), (474, 473, 532, 533), (470, 469, 528, 530), (473, 472, 531, 532), (469, 468, 529, 528), (469, 470, 485, 484), (458, 457, 472, 473), (470, 181, 198, 485), (459, 458, 473, 474), (464, 468, 483, 479), (460, 459, 474, 475), (456, 460, 475, 471), (462, 461, 476, 477), (463, 462, 477, 478), (182, 463, 478, 199), (461, 456, 471, 476), (457, 465, 480, 472), (465, 466, 481, 480), (466, 467, 482, 481), (467, 464, 479, 482), (468, 469, 484, 483), (464, 467, 526, 527), (467, 466, 525, 526), (466, 465, 524, 525), (465, 457, 516, 524), (456, 461, 521, 520), (463, 182, 247, 523), (462, 463, 523, 522), (461, 462, 522, 521), (460, 456, 520, 519), (459, 460, 519, 518), (458, 459, 518, 517), (457, 458, 517, 516), (508, 507, 522, 523), (511, 512, 527, 526), (230, 508, 523, 247), (514, 513, 528, 529), (506, 505, 520, 521), (513, 515, 530, 528), (501, 509, 524, 516), (515, 231, 248, 530), (512, 514, 529, 527), (502, 501, 516, 517), (503, 502, 517, 518), (504, 503, 518, 519), (505, 504, 519, 520), (509, 510, 525, 524), (507, 506, 521, 522), (510, 511, 526, 525), (534, 533, 548, 549), (535, 534, 549, 550), (537, 536, 551, 552), (538, 537, 552, 553), (264, 538, 553, 281), (536, 535, 550, 551), (531, 539, 554, 546), (539, 540, 555, 554), (540, 541, 556, 555), (541, 542, 557, 556), (544, 543, 558, 559), (543, 545, 560, 558), (532, 531, 546, 547), (545, 265, 282, 560), (533, 532, 547, 548), (542, 544, 559, 557), (454, 455, 515, 513), (476, 471, 535, 536), (455, 164, 231, 515), (472, 480, 539, 531), (443, 442, 501, 502), (480, 481, 540, 539), (449, 453, 514, 512), (444, 443, 502, 503), (481, 482, 541, 540), (445, 444, 503, 504), (482, 479, 542, 541), (441, 445, 504, 505), (483, 484, 543, 544), (487, 488, 547, 546), (447, 446, 506, 507), (484, 485, 545, 543), (488, 489, 548, 547), (448, 447, 507, 508), (485, 198, 265, 545), (489, 490, 549, 548), (165, 448, 508, 230), (479, 483, 544, 542), (490, 486, 550, 549), (446, 441, 505, 506), (491, 492, 552, 551), (442, 450, 509, 501), (492, 493, 553, 552), (493, 104, 281, 553), (486, 491, 551, 550), (495, 487, 546, 554), (496, 495, 554, 555), (497, 496, 555, 556), (494, 497, 556, 557), (499, 498, 559, 558), (500, 499, 558, 560), (44, 500, 560, 282), (498, 494, 557, 559), (369, 500, 44, 298), (364, 499, 500, 369), (360, 498, 499, 364), (339, 494, 498, 360), (354, 497, 494, 339), (349, 496, 497, 354), (344, 495, 496, 349), (330, 487, 495, 344), (395, 488, 487, 330), (400, 489, 488, 395), (405, 490, 489, 400), (390, 486, 490, 405), (411, 491, 486, 390), (415, 492, 491, 411), (420, 493, 492, 415), (299, 104, 493, 420), (328, 327, 623, 624), (27, 26, 603, 604), (315, 316, 612, 611), (329, 328, 624, 625), (29, 28, 605, 606), (19, 317, 613, 596), (322, 329, 625, 618), (28, 30, 607, 605), (317, 318, 614, 613), (30, 27, 604, 607), (318, 315, 611, 614), (26, 31, 608, 603), (316, 319, 615, 612), (31, 32, 609, 608), (319, 320, 616, 615), (18, 17, 594, 595), (32, 33, 610, 609), (320, 321, 617, 616), (20, 19, 596, 597), (33, 25, 602, 610), (321, 322, 618, 617), (21, 20, 597, 598), (323, 324, 620, 619), (17, 21, 598, 594), (325, 29, 606, 621), (22, 18, 595, 599), (326, 325, 621, 622), (23, 22, 599, 600), (324, 326, 622, 620), (24, 23, 600, 601), (327, 323, 619, 623), (25, 24, 601, 602), (565, 564, 593), (591, 590, 593), (578, 579, 593), (561, 565, 593), (592, 591, 593), (563, 580, 593), (566, 562, 593), (585, 592, 593), (580, 581, 593), (567, 566, 593), (581, 578, 593), (568, 567, 593), (579, 582, 593), (569, 568, 593), (582, 583, 593), (571, 570, 593), (583, 584, 593), (573, 572, 593), (584, 585, 593), (572, 574, 593), (586, 587, 593), (574, 571, 593), (588, 573, 593), (570, 575, 593), (589, 588, 593), (575, 576, 593), (562, 561, 593), (587, 589, 593), (576, 577, 593), (564, 563, 593), (590, 586, 593), (577, 569, 593), (561, 562, 595, 594), (563, 564, 597, 596), (564, 565, 598, 597), (565, 561, 594, 598), (562, 566, 599, 595), (566, 567, 600, 599), (567, 568, 601, 600), (568, 569, 602, 601), (570, 571, 604, 603), (572, 573, 606, 605), (574, 572, 605, 607), (571, 574, 607, 604), (575, 570, 603, 608), (576, 575, 608, 609), (577, 576, 609, 610), (569, 577, 610, 602), (579, 578, 611, 612), (580, 563, 596, 613), (581, 580, 613, 614), (578, 581, 614, 611), (582, 579, 612, 615), (583, 582, 615, 616), (584, 583, 616, 617), (585, 584, 617, 618), (587, 586, 619, 620), (573, 588, 621, 606), (588, 589, 622, 621), (589, 587, 620, 622), (586, 590, 623, 619), (590, 591, 624, 623), (591, 592, 625, 624), (592, 585, 618, 625)])
me_monorailticketercap_highpoly.polygons.foreach_set('use_smooth', [True] * 640)
_uv = me_monorailticketercap_highpoly.uv_layers.new(name='UVMap')
_uv.uv.foreach_set('vector', [0.0, 0.0, 0.0, 0.0, 0.0, 0.0, 0.0, 0.0, 0.0, 0.0, 0.0, 0.0, 0.0, 0.0, 0.0, 0.0, 0.0, 0.0, 0.0, 0.0, 0.0, 0.0, 0.0, 0.0, 0.0, 0.0, 0.0, 0.0, 0.0, 0.0, 0.0, 0.0, 0.0, 0.0, 0.0, 0.0, 0.0, 0.0, 0.0, 0.0, 0.0, 0.0, 0.0, 0.0, 0.0, 0.0, 0.0, 0.0, 0.0, 0.0, 0.0, 0.0, 0.0, 0.0, 0.0, 0.0, 0.0, 0.0, 0.0, 0.0, 0.0, 0.0, 0.0, 0.0, 0.0, 0.0, 0.0, 0.0, 0.0, 0.0, 0.0, 0.0, 0.0, 0.0, 0.0, 0.0, 0.0, 0.0, 0.0, 0.0, 0.0, 0.0, 0.0, 0.0, 0.0, 0.0, 0.0, 0.0, 0.0, 0.0, 0.0, 0.0, 0.0, 0.0, 0.0, 0.0, 0.0, 0.0, 0.0, 0.0, 0.0, 0.0, 0.0, 0.0, 0.0, 0.0, 0.0, 0.0, 0.0, 0.0, 0.0, 0.0, 0.0, 0.0, 0.0, 0.0, 0.0, 0.0, 0.0, 0.0, 0.0, 0.0, 0.0, 0.0, 0.0, 0.0, 0.0, 0.0, 0.0, 0.0, 0.0, 0.0, 0.0, 0.0, 0.0, 0.0, 0.0, 0.0, 0.0, 0.0, 0.0, 0.0, 0.0, 0.0, 0.0, 0.0, 0.0, 0.0, 0.0, 0.0, 0.0, 0.0, 0.0, 0.0, 0.0, 0.0, 0.0, 0.0, 0.0, 0.0, 0.0, 0.0, 0.0, 0.0, 0.0, 0.0, 0.0, 0.0, 0.0, 0.0, 0.0, 0.0, 0.0, 0.0, 0.0, 0.0, 0.0, 0.0, 0.0, 0.0, 0.0, 0.0, 0.0, 0.0, 0.0, 0.0, 0.0, 0.0, 0.0, 0.0, 0.0, 0.0, 0.7771, 0.2503, 0.7771, 0.2503, 0.778, 0.2792, 0.778, 0.2793, 0.7771, 0.2503, 0.777, 0.2503, 0.7779, 0.2792, 0.778, 0.2792, 0.777, 0.2503, 0.7771, 0.2503, 0.778, 0.2795, 0.7779, 0.2792, 0.7771, 0.2503, 0.7771, 0.2503, 0.778, 0.2793, 0.778, 0.2795, 0.778, 0.2793, 0.778, 0.2792, 0.7735, 0.307, 0.7734, 0.3073, 0.778, 0.2792, 0.7779, 0.2792, 0.7733, 0.3073, 0.7735, 0.307, 0.7779, 0.2792, 0.778, 0.2795, 0.7733, 0.3078, 0.7733, 0.3073, 0.778, 0.2795, 0.778, 0.2793, 0.7734, 0.3073, 0.7733, 0.3078, 0.7734, 0.3073, 0.7735, 0.307, 0.7647, 0.3325, 0.7646, 0.3328, 0.7735, 0.307, 0.7733, 0.3073, 0.7643, 0.3332, 0.7647, 0.3325, 0.7733, 0.3073, 0.7733, 0.3078, 0.7643, 0.3334, 0.7643, 0.3332, 0.7733, 0.3078, 0.7734, 0.3073, 0.7655, 0.3308, 0.7643, 0.3334, 0.7518, 0.3547, 0.7513, 0.3554, 0.7643, 0.3334, 0.7655, 0.3308, 0.7513, 0.3554, 0.7511, 0.3554, 0.7643, 0.3332, 0.7643, 0.3334, 0.7511, 0.3554, 0.7519, 0.3545, 0.7647, 0.3325, 0.7643, 0.3332, 0.7519, 0.3545, 0.7518, 0.3548, 0.7646, 0.3328, 0.7647, 0.3325, 0.7355, 0.3729, 0.7356, 0.3728, 0.7161, 0.387, 0.7161, 0.3871, 0.7356, 0.3728, 0.7346, 0.3736, 0.7152, 0.3875, 0.7161, 0.387, 0.7346, 0.3736, 0.735, 0.3734, 0.7156, 0.3874, 0.7152, 0.3875, 0.735, 0.3734, 0.7341, 0.3742, 0.7161, 0.3871, 0.7156, 0.3874, 0.7161, 0.3871, 0.7161, 0.387, 0.6941, 0.3971, 0.6941, 0.3971, 0.7161, 0.387, 0.7152, 0.3875, 0.6933, 0.3973, 0.6941, 0.3971, 0.7152, 0.3875, 0.7156, 0.3874, 0.6937, 0.3973, 0.6933, 0.3973, 0.7156, 0.3874, 0.7161, 0.3871, 0.6941, 0.3971, 0.6937, 0.3973, 0.6941, 0.3971, 0.6941, 0.3971, 0.6707, 0.4029, 0.6704, 0.4029, 0.6941, 0.3971, 0.6933, 0.3973, 0.6707, 0.4028, 0.6707, 0.4029, 0.6933, 0.3973, 0.6937, 0.3973, 0.6701, 0.403, 0.6707, 0.4028, 0.6937, 0.3973, 0.6941, 0.3971, 0.6704, 0.4029, 0.6701, 0.403, 0.7518, 0.3548, 0.7519, 0.3545, 0.7356, 0.3728, 0.7355, 0.3729, 0.7519, 0.3545, 0.7511, 0.3554, 0.7346, 0.3736, 0.7356, 0.3728, 0.7511, 0.3554, 0.7513, 0.3554, 0.735, 0.3734, 0.7346, 0.3736, 0.7513, 0.3554, 0.7518, 0.3547, 0.7341, 0.3742, 0.735, 0.3734, 0.7771, 0.2503, 0.7771, 0.2503, 0.7776, 0.2824, 0.778, 0.2793, 0.778, 0.2793, 0.7776, 0.2824, 0.7718, 0.3131, 0.7734, 0.3073, 0.7734, 0.3073, 0.7718, 0.3131, 0.7634, 0.3357, 0.7655, 0.3308, 0.7518, 0.3547, 0.7514, 0.3553, 0.7376, 0.3713, 0.7341, 0.3742, 0.7341, 0.3742, 0.7376, 0.3713, 0.7184, 0.3859, 0.7161, 0.3871, 0.7161, 0.3871, 0.7184, 0.3859, 0.6967, 0.3962, 0.6941, 0.3971, 0.6941, 0.3971, 0.6967, 0.3962, 0.6699, 0.4031, 0.6704, 0.4029, 0.7558, 0.3363, 0.7412, 0.3483, 0.7328, 0.3662, 0.7478, 0.3541, 0.7634, 0.3357, 0.7514, 0.3553, 0.7518, 0.3547, 0.7655, 0.3308, 0.7478, 0.3541, 0.7328, 0.3662, 0.7184, 0.3859, 0.7376, 0.3713, 0.7328, 0.3662, 0.7191, 0.3729, 0.6967, 0.3962, 0.7184, 0.3859, 0.7191, 0.3729, 0.7039, 0.3765, 0.6699, 0.4031, 0.6967, 0.3962, 0.7718, 0.3131, 0.7558, 0.3363, 0.7478, 0.3541, 0.7634, 0.3357, 0.7412, 0.3483, 0.7292, 0.3551, 0.7191, 0.3729, 0.7328, 0.3662, 0.7292, 0.3551, 0.7164, 0.3582, 0.7039, 0.3765, 0.7191, 0.3729, 0.7776, 0.2824, 0.7612, 0.3141, 0.7558, 0.3363, 0.7718, 0.3131, 0.7612, 0.3141, 0.7469, 0.3293, 0.7412, 0.3483, 0.7558, 0.3363, 0.7469, 0.3293, 0.7349, 0.3369, 0.7292, 0.3551, 0.7412, 0.3483, 0.7349, 0.3369, 0.7229, 0.3404, 0.7164, 0.3582, 0.7292, 0.3551, 0.7771, 0.2503, 0.7612, 0.2938, 0.7612, 0.3141, 0.7776, 0.2824, 0.7612, 0.2938, 0.7479, 0.3121, 0.7469, 0.3293, 0.7612, 0.3141, 0.7479, 0.3121, 0.7356, 0.3221, 0.7349, 0.3369, 0.7469, 0.3293, 0.7356, 0.3221, 0.7235, 0.3267, 0.7229, 0.3404, 0.7349, 0.3369, 0.7634, 0.3357, 0.7478, 0.3541, 0.7376, 0.3713, 0.7514, 0.3553, 0.0, 0.0, 0.0, 0.0, 0.0, 0.0, 0.0, 0.0, 0.0, 0.0, 0.0, 0.0, 0.0, 0.0, 0.0, 0.0, 0.0, 0.0, 0.0, 0.0, 0.0, 0.0, 0.0, 0.0, 0.0, 0.0, 0.0, 0.0, 0.0, 0.0, 0.0, 0.0, 0.0, 0.0, 0.0, 0.0, 0.0, 0.0, 0.0, 0.0, 0.0, 0.0, 0.0, 0.0, 0.0, 0.0, 0.0, 0.0, 0.0, 0.0, 0.0, 0.0, 0.0, 0.0, 0.0, 0.0, 0.0, 0.0, 0.0, 0.0, 0.0, 0.0, 0.0, 0.0, 0.7771, 0.2503, 0.778, 0.2793, 0.778, 0.2792, 0.7771, 0.2503, 0.7771, 0.2503, 0.778, 0.2792, 0.7779, 0.2792, 0.777, 0.2503, 0.777, 0.2503, 0.7779, 0.2792, 0.778, 0.2795, 0.7771, 0.2503, 0.7771, 0.2503, 0.778, 0.2795, 0.778, 0.2793, 0.7771, 0.2503, 0.778, 0.2793, 0.7734, 0.3073, 0.7735, 0.307, 0.778, 0.2792, 0.778, 0.2792, 0.7735, 0.307, 0.7733, 0.3073, 0.7779, 0.2792, 0.7779, 0.2792, 0.7733, 0.3073, 0.7733, 0.3078, 0.778, 0.2795, 0.778, 0.2795, 0.7733, 0.3078, 0.7734, 0.3073, 0.778, 0.2793, 0.7734, 0.3073, 0.7646, 0.3328, 0.7647, 0.3325, 0.7735, 0.307, 0.7735, 0.307, 0.7647, 0.3325, 0.7643, 0.3332, 0.7733, 0.3073, 0.7733, 0.3073, 0.7643, 0.3332, 0.7643, 0.3334, 0.7733, 0.3078, 0.7733, 0.3078, 0.7643, 0.3334, 0.7655, 0.3308, 0.7734, 0.3073, 0.7518, 0.3547, 0.7655, 0.3308, 0.7643, 0.3334, 0.7513, 0.3554, 0.7513, 0.3554, 0.7643, 0.3334, 0.7643, 0.3332, 0.7511, 0.3554, 0.7511, 0.3554, 0.7643, 0.3332, 0.7647, 0.3325, 0.7519, 0.3545, 0.7519, 0.3545, 0.7647, 0.3325, 0.7646, 0.3328, 0.7518, 0.3548, 0.7355, 0.3729, 0.7161, 0.3871, 0.7161, 0.387, 0.7356, 0.3728, 0.7356, 0.3728, 0.7161, 0.387, 0.7152, 0.3875, 0.7346, 0.3736, 0.7346, 0.3736, 0.7152, 0.3875, 0.7156, 0.3874, 0.735, 0.3734, 0.735, 0.3734, 0.7156, 0.3874, 0.7161, 0.3871, 0.7341, 0.3742, 0.7161, 0.3871, 0.6941, 0.3971, 0.6941, 0.3971, 0.7161, 0.387, 0.7161, 0.387, 0.6941, 0.3971, 0.6933, 0.3973, 0.7152, 0.3875, 0.7152, 0.3875, 0.6933, 0.3973, 0.6937, 0.3973, 0.7156, 0.3874, 0.7156, 0.3874, 0.6937, 0.3973, 0.6941, 0.3971, 0.7161, 0.3871, 0.6941, 0.3971, 0.6704, 0.4029, 0.6707, 0.4029, 0.6941, 0.3971, 0.6941, 0.3971, 0.6707, 0.4029, 0.6707, 0.4028, 0.6933, 0.3973, 0.6933, 0.3973, 0.6707, 0.4028, 0.6701, 0.403, 0.6937, 0.3973, 0.6937, 0.3973, 0.6701, 0.403, 0.6704, 0.4029, 0.6941, 0.3971, 0.7518, 0.3548, 0.7355, 0.3729, 0.7356, 0.3728, 0.7519, 0.3545, 0.7519, 0.3545, 0.7356, 0.3728, 0.7346, 0.3736, 0.7511, 0.3554, 0.7511, 0.3554, 0.7346, 0.3736, 0.735, 0.3734, 0.7513, 0.3554, 0.7513, 0.3554, 0.735, 0.3734, 0.7341, 0.3742, 0.7518, 0.3547, 0.7771, 0.2503, 0.778, 0.2793, 0.7776, 0.2824, 0.7771, 0.2503, 0.778, 0.2793, 0.7734, 0.3073, 0.7718, 0.3131, 0.7776, 0.2824, 0.7734, 0.3073, 0.7655, 0.3308, 0.7634, 0.3357, 0.7718, 0.3131, 0.7518, 0.3547, 0.7341, 0.3742, 0.7376, 0.3713, 0.7514, 0.3553, 0.7341, 0.3742, 0.7161, 0.3871, 0.7184, 0.3859, 0.7376, 0.3713, 0.7161, 0.3871, 0.6941, 0.3971, 0.6967, 0.3962, 0.7184, 0.3859, 0.6941, 0.3971, 0.6704, 0.4029, 0.6699, 0.4031, 0.6967, 0.3962, 0.7558, 0.3363, 0.7478, 0.3541, 0.7328, 0.3662, 0.7412, 0.3483, 0.7634, 0.3357, 0.7655, 0.3308, 0.7518, 0.3547, 0.7514, 0.3553, 0.7478, 0.3541, 0.7376, 0.3713, 0.7184, 0.3859, 0.7328, 0.3662, 0.7328, 0.3662, 0.7184, 0.3859, 0.6967, 0.3962, 0.7191, 0.3729, 0.7191, 0.3729, 0.6967, 0.3962, 0.6699, 0.4031, 0.7039, 0.3765, 0.7718, 0.3131, 0.7634, 0.3357, 0.7478, 0.3541, 0.7558, 0.3363, 0.7412, 0.3483, 0.7328, 0.3662, 0.7191, 0.3729, 0.7292, 0.3551, 0.7292, 0.3551, 0.7191, 0.3729, 0.7039, 0.3765, 0.7164, 0.3582, 0.7776, 0.2824, 0.7718, 0.3131, 0.7558, 0.3363, 0.7612, 0.3141, 0.7612, 0.3141, 0.7558, 0.3363, 0.7412, 0.3483, 0.7469, 0.3293, 0.7469, 0.3293, 0.7412, 0.3483, 0.7292, 0.3551, 0.7349, 0.3369, 0.7349, 0.3369, 0.7292, 0.3551, 0.7164, 0.3582, 0.7229, 0.3404, 0.7771, 0.2503, 0.7776, 0.2824, 0.7612, 0.3141, 0.7612, 0.2938, 0.7612, 0.2938, 0.7612, 0.3141, 0.7469, 0.3293, 0.7479, 0.3121, 0.7479, 0.3121, 0.7469, 0.3293, 0.7349, 0.3369, 0.7356, 0.3221, 0.7356, 0.3221, 0.7349, 0.3369, 0.7229, 0.3404, 0.7235, 0.3267, 0.7634, 0.3357, 0.7514, 0.3553, 0.7376, 0.3713, 0.7478, 0.3541, 0.0, 0.0, 0.0, 0.0, 0.0, 0.0, 0.0, 0.0, 0.0, 0.0, 0.0, 0.0, 0.0, 0.0, 0.0, 0.0, 0.0, 0.0, 0.0, 0.0, 0.0, 0.0, 0.0, 0.0, 0.0, 0.0, 0.0, 0.0, 0.0, 0.0, 0.0, 0.0, 0.0, 0.0, 0.0, 0.0, 0.0, 0.0, 0.0, 0.0, 0.0, 0.0, 0.0, 0.0, 0.0, 0.0, 0.0, 0.0, 0.0, 0.0, 0.0, 0.0, 0.0, 0.0, 0.0, 0.0, 0.0, 0.0, 0.0, 0.0, 0.0, 0.0, 0.0, 0.0, 0.0, 0.0, 0.0, 0.0, 0.0, 0.0, 0.0, 0.0, 0.0, 0.0, 0.0, 0.0, 0.0, 0.0, 0.0, 0.0, 0.0, 0.0, 0.0, 0.0, 0.0, 0.0, 0.0, 0.0, 0.0, 0.0, 0.0, 0.0, 0.0, 0.0, 0.0, 0.0, 0.0, 0.0, 0.0, 0.0, 0.0, 0.0, 0.0, 0.0, 0.0, 0.0, 0.0, 0.0, 0.0, 0.0, 0.0, 0.0, 0.0, 0.0, 0.0, 0.0, 0.0, 0.0, 0.0, 0.0, 0.0, 0.0, 0.0, 0.0, 0.0, 0.0, 0.0, 0.0, 0.0, 0.0, 0.0, 0.0, 0.0, 0.0, 0.0, 0.0, 0.0, 0.0, 0.0, 0.0, 0.0, 0.0, 0.0, 0.0, 0.0, 0.0, 0.0, 0.0, 0.0, 0.0, 0.0, 0.0, 0.0, 0.0, 0.0, 0.0, 0.0, 0.0, 0.0, 0.0, 0.0, 0.0, 0.0, 0.0, 0.0, 0.0, 0.0, 0.0, 0.0, 0.0, 0.0, 0.0, 0.0, 0.0, 0.0, 0.0, 0.0, 0.0, 0.0, 0.0, 0.0, 0.0, 0.0, 0.0, 0.0, 0.0, 0.0, 0.0, 0.0, 0.0, 0.0, 0.0, 0.0, 0.0, 0.0, 0.0, 0.0, 0.0, 0.0, 0.0, 0.0, 0.0, 0.0, 0.0, 0.0, 0.0, 0.0, 0.0, 0.0, 0.0, 0.0, 0.0, 0.0, 0.0, 0.0, 0.0, 0.0, 0.0, 0.0, 0.0, 0.0, 0.0, 0.0, 0.0, 0.0, 0.0, 0.0, 0.0, 0.0, 0.0, 0.0, 0.0, 0.0, 0.0, 0.0, 0.0, 0.0, 0.0, 0.0, 0.0, 0.0, 0.0, 0.0, 0.0, 0.0, 0.0, 0.0, 0.0, 0.0, 0.0, 0.0, 0.0, 0.0, 0.0, 0.0, 0.0, 0.0, 0.0, 0.0, 0.0, 0.0, 0.0, 0.0, 0.0, 0.0, 0.0, 0.0, 0.0, 0.0, 0.0, 0.0, 0.0, 0.0, 0.0, 0.0, 0.0, 0.0, 0.0, 0.0, 0.0, 0.0, 0.0, 0.0, 0.0, 0.0, 0.0, 0.0, 0.0, 0.0, 0.0, 0.0, 0.0, 0.0, 0.0, 0.0, 0.0, 0.0, 0.0, 0.0, 0.0, 0.0, 0.0, 0.0, 0.0, 0.0, 0.0, 0.0, 0.0, 0.0, 0.0, 0.0, 0.0, 0.0, 0.0, 0.0, 0.0, 0.0, 0.0, 0.0, 0.0, 0.0, 0.0, 0.0, 0.0, 0.0, 0.0, 0.0, 0.0, 0.0, 0.0, 0.0, 0.0, 0.0, 0.0, 0.0, 0.0, 0.0, 0.0, 0.0, 0.0, 0.0, 0.0, 0.0, 0.0, 0.0, 0.0, 0.0, 0.0, 0.0, 0.0, 0.0, 0.0, 0.0, 0.0, 0.0, 0.0, 0.0, 0.0, 0.0, 0.0, 0.0, 0.0, 0.0, 0.0, 0.0, 0.0, 0.0, 0.0, 0.0, 0.0, 0.0, 0.0, 0.0, 0.0, 0.0, 0.0, 0.0, 0.0, 0.0, 0.0, 0.0, 0.0, 0.0, 0.0, 0.0, 0.0, 0.0, 0.0, 0.0, 0.0, 0.0, 0.0, 0.0, 0.0, 0.0, 0.0, 0.0, 0.0, 0.0, 0.0, 0.0, 0.0, 0.0, 0.0, 0.0, 0.0, 0.0, 0.0, 0.0, 0.0, 0.0, 0.0, 0.0, 0.0, 0.0, 0.0, 0.0, 0.0, 0.0, 0.0, 0.0, 0.0, 0.0, 0.0, 0.0, 0.0, 0.0, 0.0, 0.0, 0.0, 0.0, 0.0, 0.0, 0.0, 0.0, 0.0, 0.0, 0.0, 0.0, 0.0, 0.0, 0.0, 0.0, 0.0, 0.0, 0.0, 0.0, 0.0, 0.0, 0.0, 0.0, 0.0, 0.0, 0.0, 0.0, 0.0, 0.0, 0.0, 0.0, 0.0, 0.0, 0.0, 0.0, 0.0, 0.0, 0.0, 0.0, 0.0, 0.0, 0.0, 0.0, 0.0, 0.0, 0.0, 0.0, 0.0, 0.0, 0.0, 0.0, 0.0, 0.0, 0.0, 0.0, 0.0, 0.0, 0.0, 0.0, 0.0, 0.0, 0.0, 0.0, 0.0, 0.0, 0.0, 0.0, 0.0, 0.0, 0.0, 0.0, 0.0, 0.0, 0.0, 0.0, 0.0, 0.0, 0.0, 0.0, 0.0, 0.0, 0.0, 0.0, 0.0, 0.0, 0.0, 0.0, 0.0, 0.0, 0.0, 0.0, 0.0, 0.0, 0.0, 0.0, 0.0, 0.0, 0.0, 0.0, 0.0, 0.0, 0.0, 0.0, 0.0, 0.0, 0.0, 0.0, 0.0, 0.0, 0.0, 0.0, 0.0, 0.0, 0.0, 0.0, 0.0, 0.0, 0.0, 0.0, 0.0, 0.0, 0.0, 0.0, 0.0, 0.0, 0.0, 0.0, 0.0, 0.0, 0.0, 0.0, 0.0, 0.0, 0.0, 0.0, 0.0, 0.0, 0.0, 0.0, 0.0, 0.0, 0.0, 0.0, 0.0, 0.0, 0.0, 0.0, 0.0, 0.0, 0.0, 0.0, 0.0, 0.0, 0.0, 0.0, 0.0, 0.0, 0.0, 0.0, 0.0, 0.0, 0.0, 0.0, 0.0, 0.0, 0.0, 0.0, 0.0, 0.0, 0.0, 0.0, 0.0, 0.0, 0.0, 0.0, 0.0, 0.0, 0.0, 0.0, 0.0, 0.0, 0.0, 0.0, 0.0, 0.0, 0.0, 0.0, 0.0, 0.0, 0.0, 0.0, 0.0, 0.0, 0.0, 0.0, 0.0, 0.0, 0.0, 0.0, 0.0, 0.0, 0.0, 0.0, 0.0, 0.0, 0.0, 0.0, 0.0, 0.0, 0.0, 0.0, 0.0, 0.0, 0.0, 0.0, 0.0, 0.0, 0.0, 0.0, 0.0, 0.0, 0.0, 0.0, 0.0, 0.0, 0.0, 0.0, 0.0, 0.0, 0.0, 0.0, 0.0, 0.0, 0.0, 0.0, 0.0, 0.0, 0.0, 0.0, 0.0, 0.0, 0.0, 0.0, 0.0, 0.0, 0.0, 0.0, 0.0, 0.0, 0.0, 0.0, 0.0, 0.0, 0.0, 0.0, 0.0, 0.0, 0.0, 0.0, 0.0, 0.0, 0.0, 0.0, 0.0, 0.0, 0.0, 0.0, 0.0, 0.0, 0.0, 0.0, 0.0, 0.0, 0.0, 0.0, 0.0, 0.0, 0.0, 0.0, 0.0, 0.0, 0.0, 0.0, 0.0, 0.0, 0.0, 0.0, 0.0, 0.0, 0.0, 0.0, 0.0, 0.0, 0.0, 0.0, 0.0, 0.0, 0.0, 0.0, 0.0, 0.0, 0.0, 0.0, 0.0, 0.0, 0.0, 0.0, 0.0, 0.0, 0.0, 0.0, 0.0, 0.0, 0.0, 0.0, 0.0, 0.0, 0.0, 0.0, 0.0, 0.0, 0.0, 0.0, 0.0, 0.0, 0.0, 0.0, 0.0, 0.0, 0.0, 0.0, 0.0, 0.0, 0.0, 0.0, 0.0, 0.0, 0.0, 0.0, 0.0, 0.0, 0.0, 0.0, 0.0, 0.0, 0.0, 0.0, 0.0, 0.0, 0.0, 0.0, 0.0, 0.0, 0.0, 0.0, 0.0, 0.0, 0.0, 0.0, 0.0, 0.0, 0.0, 0.0, 0.0, 0.0, 0.0, 0.0, 0.0, 0.0, 0.0, 0.0, 0.0, 0.0, 0.0, 0.0, 0.0, 0.0, 0.0, 0.0, 0.0, 0.0, 0.0, 0.0, 0.0, 0.0, 0.0, 0.0, 0.0, 0.0, 0.0, 0.0, 0.0, 0.0, 0.0, 0.0, 0.0, 0.0, 0.0, 0.0, 0.0, 0.0, 0.0, 0.0, 0.0, 0.0, 0.0, 0.0, 0.0, 0.0, 0.0, 0.0, 0.0, 0.0, 0.0, 0.0, 0.0, 0.0, 0.0, 0.0, 0.0, 0.0, 0.0, 0.0, 0.0, 0.0, 0.0, 0.0, 0.0, 0.0, 0.0, 0.0, 0.0, 0.0, 0.0, 0.0, 0.0, 0.0, 0.0, 0.0, 0.0, 0.0, 0.0, 0.0, 0.0, 0.0, 0.0, 0.0, 0.0, 0.0, 0.0, 0.0, 0.0, 0.0, 0.0, 0.0, 0.0, 0.0, 0.0, 0.0, 0.0, 0.0, 0.0, 0.0, 0.0, 0.0, 0.0, 0.0, 0.0, 0.6941, 0.3971, 0.6704, 0.4029, 0.0, 0.0, 0.0, 0.0, 0.7161, 0.3871, 0.6941, 0.3971, 0.0, 0.0, 0.0, 0.0, 0.7355, 0.3729, 0.7161, 0.3871, 0.0, 0.0, 0.0, 0.0, 0.7518, 0.3548, 0.7355, 0.3729, 0.0, 0.0, 0.0, 0.0, 0.7646, 0.3328, 0.7518, 0.3548, 0.0, 0.0, 0.0, 0.0, 0.7734, 0.3073, 0.7646, 0.3328, 0.0, 0.0, 0.0, 0.0, 0.778, 0.2793, 0.7734, 0.3073, 0.0, 0.0, 0.0, 0.0, 0.7771, 0.2503, 0.778, 0.2793, 0.0, 0.0, 0.0, 0.0, 0.778, 0.2793, 0.7771, 0.2503, 0.0, 0.0, 0.0, 0.0, 0.7734, 0.3073, 0.778, 0.2793, 0.0, 0.0, 0.0, 0.0, 0.7646, 0.3328, 0.7734, 0.3073, 0.0, 0.0, 0.0, 0.0, 0.7518, 0.3548, 0.7646, 0.3328, 0.0, 0.0, 0.0, 0.0, 0.7355, 0.3729, 0.7518, 0.3548, 0.0, 0.0, 0.0, 0.0, 0.7161, 0.3871, 0.7355, 0.3729, 0.0, 0.0, 0.0, 0.0, 0.6941, 0.3971, 0.7161, 0.3871, 0.0, 0.0, 0.0, 0.0, 0.6704, 0.4029, 0.6941, 0.3971, 0.0, 0.0, 0.0, 0.0, 0.0, 0.0, 0.0, 0.0, 0.0, 0.0, 0.0, 0.0, 0.0, 0.0, 0.0, 0.0, 0.0, 0.0, 0.0, 0.0, 0.0, 0.0, 0.0, 0.0, 0.0, 0.0, 0.0, 0.0, 0.0, 0.0, 0.0, 0.0, 0.0, 0.0, 0.0, 0.0, 0.0, 0.0, 0.0, 0.0, 0.0, 0.0, 0.0, 0.0, 0.0, 0.0, 0.0, 0.0, 0.0, 0.0, 0.0, 0.0, 0.0, 0.0, 0.0, 0.0, 0.0, 0.0, 0.0, 0.0, 0.0, 0.0, 0.0, 0.0, 0.0, 0.0, 0.0, 0.0, 0.0, 0.0, 0.0, 0.0, 0.0, 0.0, 0.0, 0.0, 0.0, 0.0, 0.0, 0.0, 0.0, 0.0, 0.0, 0.0, 0.0, 0.0, 0.0, 0.0, 0.0, 0.0, 0.0, 0.0, 0.0, 0.0, 0.0, 0.0, 0.0, 0.0, 0.0, 0.0, 0.0, 0.0, 0.0, 0.0, 0.0, 0.0, 0.0, 0.0, 0.0, 0.0, 0.0, 0.0, 0.0, 0.0, 0.0, 0.0, 0.0, 0.0, 0.0, 0.0, 0.0, 0.0, 0.0, 0.0, 0.0, 0.0, 0.0, 0.0, 0.0, 0.0, 0.0, 0.0, 0.0, 0.0, 0.0, 0.0, 0.0, 0.0, 0.0, 0.0, 0.0, 0.0, 0.0, 0.0, 0.0, 0.0, 0.0, 0.0, 0.0, 0.0, 0.0, 0.0, 0.0, 0.0, 0.0, 0.0, 0.0, 0.0, 0.0, 0.0, 0.0, 0.0, 0.0, 0.0, 0.0, 0.0, 0.0, 0.0, 0.0, 0.0, 0.0, 0.0, 0.0, 0.0, 0.0, 0.0, 0.0, 0.0, 0.0, 0.0, 0.0, 0.0, 0.0, 0.0, 0.0, 0.0, 0.0, 0.0, 0.0, 0.0, 0.0, 0.0, 0.0, 0.0, 0.0, 0.0, 0.7771, 0.2503, 0.778, 0.2793, 0.778, 0.2792, 0.7771, 0.2503, 0.7771, 0.2503, 0.778, 0.2792, 0.7779, 0.2792, 0.777, 0.2503, 0.777, 0.2503, 0.7779, 0.2792, 0.778, 0.2795, 0.7771, 0.2503, 0.7771, 0.2503, 0.778, 0.2795, 0.778, 0.2793, 0.7771, 0.2503, 0.778, 0.2793, 0.7734, 0.3073, 0.7735, 0.307, 0.778, 0.2792, 0.778, 0.2792, 0.7735, 0.307, 0.7733, 0.3073, 0.7779, 0.2792, 0.7779, 0.2792, 0.7733, 0.3073, 0.7733, 0.3078, 0.778, 0.2795, 0.778, 0.2795, 0.7733, 0.3078, 0.7734, 0.3073, 0.778, 0.2793, 0.7734, 0.3073, 0.7646, 0.3328, 0.7647, 0.3325, 0.7735, 0.307, 0.7735, 0.307, 0.7647, 0.3325, 0.7643, 0.3332, 0.7733, 0.3073, 0.7733, 0.3073, 0.7643, 0.3332, 0.7643, 0.3334, 0.7733, 0.3078, 0.7733, 0.3078, 0.7643, 0.3334, 0.7655, 0.3308, 0.7734, 0.3073, 0.7518, 0.3547, 0.7655, 0.3308, 0.7643, 0.3334, 0.7513, 0.3554, 0.7513, 0.3554, 0.7643, 0.3334, 0.7643, 0.3332, 0.7511, 0.3554, 0.7511, 0.3554, 0.7643, 0.3332, 0.7647, 0.3325, 0.7519, 0.3545, 0.7519, 0.3545, 0.7647, 0.3325, 0.7646, 0.3328, 0.7518, 0.3548, 0.7355, 0.3729, 0.7161, 0.3871, 0.7161, 0.387, 0.7356, 0.3728, 0.7356, 0.3728, 0.7161, 0.387, 0.7152, 0.3875, 0.7346, 0.3736, 0.7346, 0.3736, 0.7152, 0.3875, 0.7156, 0.3874, 0.735, 0.3734, 0.735, 0.3734, 0.7156, 0.3874, 0.7161, 0.3871, 0.7341, 0.3742, 0.7161, 0.3871, 0.6941, 0.3971, 0.6941, 0.3971, 0.7161, 0.387, 0.7161, 0.387, 0.6941, 0.3971, 0.6933, 0.3973, 0.7152, 0.3875, 0.7152, 0.3875, 0.6933, 0.3973, 0.6937, 0.3973, 0.7156, 0.3874, 0.7156, 0.3874, 0.6937, 0.3973, 0.6941, 0.3971, 0.7161, 0.3871, 0.6941, 0.3971, 0.6704, 0.4029, 0.6707, 0.4029, 0.6941, 0.3971, 0.6941, 0.3971, 0.6707, 0.4029, 0.6707, 0.4028, 0.6933, 0.3973, 0.6933, 0.3973, 0.6707, 0.4028, 0.6701, 0.403, 0.6937, 0.3973, 0.6937, 0.3973, 0.6701, 0.403, 0.6704, 0.4029, 0.6941, 0.3971, 0.7518, 0.3548, 0.7355, 0.3729, 0.7356, 0.3728, 0.7519, 0.3545, 0.7519, 0.3545, 0.7356, 0.3728, 0.7346, 0.3736, 0.7511, 0.3554, 0.7511, 0.3554, 0.7346, 0.3736, 0.735, 0.3734, 0.7513, 0.3554, 0.7513, 0.3554, 0.735, 0.3734, 0.7341, 0.3742, 0.7518, 0.3547, 0.7771, 0.2503, 0.778, 0.2793, 0.7776, 0.2824, 0.7771, 0.2503, 0.778, 0.2793, 0.7734, 0.3073, 0.7718, 0.3131, 0.7776, 0.2824, 0.7734, 0.3073, 0.7655, 0.3308, 0.7634, 0.3357, 0.7718, 0.3131, 0.7518, 0.3547, 0.7341, 0.3742, 0.7376, 0.3713, 0.7514, 0.3553, 0.7341, 0.3742, 0.7161, 0.3871, 0.7184, 0.3859, 0.7376, 0.3713, 0.7161, 0.3871, 0.6941, 0.3971, 0.6967, 0.3962, 0.7184, 0.3859, 0.6941, 0.3971, 0.6704, 0.4029, 0.6699, 0.4031, 0.6967, 0.3962, 0.7558, 0.3363, 0.7478, 0.3541, 0.7328, 0.3662, 0.7412, 0.3483, 0.7634, 0.3357, 0.7655, 0.3308, 0.7518, 0.3547, 0.7514, 0.3553, 0.7478, 0.3541, 0.7376, 0.3713, 0.7184, 0.3859, 0.7328, 0.3662, 0.7328, 0.3662, 0.7184, 0.3859, 0.6967, 0.3962, 0.7191, 0.3729, 0.7191, 0.3729, 0.6967, 0.3962, 0.6699, 0.4031, 0.7039, 0.3765, 0.7718, 0.3131, 0.7634, 0.3357, 0.7478, 0.3541, 0.7558, 0.3363, 0.7412, 0.3483, 0.7328, 0.3662, 0.7191, 0.3729, 0.7292, 0.3551, 0.7292, 0.3551, 0.7191, 0.3729, 0.7039, 0.3765, 0.7164, 0.3582, 0.7776, 0.2824, 0.7718, 0.3131, 0.7558, 0.3363, 0.7612, 0.3141, 0.7612, 0.3141, 0.7558, 0.3363, 0.7412, 0.3483, 0.7469, 0.3293, 0.7469, 0.3293, 0.7412, 0.3483, 0.7292, 0.3551, 0.7349, 0.3369, 0.7349, 0.3369, 0.7292, 0.3551, 0.7164, 0.3582, 0.7229, 0.3404, 0.7771, 0.2503, 0.7776, 0.2824, 0.7612, 0.3141, 0.7612, 0.2938, 0.7612, 0.2938, 0.7612, 0.3141, 0.7469, 0.3293, 0.7479, 0.3121, 0.7479, 0.3121, 0.7469, 0.3293, 0.7349, 0.3369, 0.7356, 0.3221, 0.7356, 0.3221, 0.7349, 0.3369, 0.7229, 0.3404, 0.7235, 0.3267, 0.7634, 0.3357, 0.7514, 0.3553, 0.7376, 0.3713, 0.7478, 0.3541, 0.0, 0.0, 0.0, 0.0, 0.0, 0.0, 0.0, 0.0, 0.0, 0.0, 0.0, 0.0, 0.0, 0.0, 0.0, 0.0, 0.0, 0.0, 0.0, 0.0, 0.0, 0.0, 0.0, 0.0, 0.0, 0.0, 0.0, 0.0, 0.0, 0.0, 0.0, 0.0, 0.0, 0.0, 0.0, 0.0, 0.0, 0.0, 0.0, 0.0, 0.0, 0.0, 0.0, 0.0, 0.0, 0.0, 0.0, 0.0, 0.0, 0.0, 0.0, 0.0, 0.0, 0.0, 0.0, 0.0, 0.0, 0.0, 0.0, 0.0, 0.0, 0.0, 0.0, 0.0, 0.7771, 0.2503, 0.7771, 0.2503, 0.778, 0.2792, 0.778, 0.2793, 0.7771, 0.2503, 0.777, 0.2503, 0.7779, 0.2792, 0.778, 0.2792, 0.777, 0.2503, 0.7771, 0.2503, 0.778, 0.2795, 0.7779, 0.2792, 0.7771, 0.2503, 0.7771, 0.2503, 0.778, 0.2793, 0.778, 0.2795, 0.778, 0.2793, 0.778, 0.2792, 0.7735, 0.307, 0.7734, 0.3073, 0.778, 0.2792, 0.7779, 0.2792, 0.7733, 0.3073, 0.7735, 0.307, 0.7779, 0.2792, 0.778, 0.2795, 0.7733, 0.3078, 0.7733, 0.3073, 0.778, 0.2795, 0.778, 0.2793, 0.7734, 0.3073, 0.7733, 0.3078, 0.7734, 0.3073, 0.7735, 0.307, 0.7647, 0.3325, 0.7646, 0.3328, 0.7735, 0.307, 0.7733, 0.3073, 0.7643, 0.3332, 0.7647, 0.3325, 0.7733, 0.3073, 0.7733, 0.3078, 0.7643, 0.3334, 0.7643, 0.3332, 0.7733, 0.3078, 0.7734, 0.3073, 0.7655, 0.3308, 0.7643, 0.3334, 0.7518, 0.3547, 0.7513, 0.3554, 0.7643, 0.3334, 0.7655, 0.3308, 0.7513, 0.3554, 0.7511, 0.3554, 0.7643, 0.3332, 0.7643, 0.3334, 0.7511, 0.3554, 0.7519, 0.3545, 0.7647, 0.3325, 0.7643, 0.3332, 0.7519, 0.3545, 0.7518, 0.3548, 0.7646, 0.3328, 0.7647, 0.3325, 0.7355, 0.3729, 0.7356, 0.3728, 0.7161, 0.387, 0.7161, 0.3871, 0.7356, 0.3728, 0.7346, 0.3736, 0.7152, 0.3875, 0.7161, 0.387, 0.7346, 0.3736, 0.735, 0.3734, 0.7156, 0.3874, 0.7152, 0.3875, 0.735, 0.3734, 0.7341, 0.3742, 0.7161, 0.3871, 0.7156, 0.3874, 0.7161, 0.3871, 0.7161, 0.387, 0.6941, 0.3971, 0.6941, 0.3971, 0.7161, 0.387, 0.7152, 0.3875, 0.6933, 0.3973, 0.6941, 0.3971, 0.7152, 0.3875, 0.7156, 0.3874, 0.6937, 0.3973, 0.6933, 0.3973, 0.7156, 0.3874, 0.7161, 0.3871, 0.6941, 0.3971, 0.6937, 0.3973, 0.6941, 0.3971, 0.6941, 0.3971, 0.6707, 0.4029, 0.6704, 0.4029, 0.6941, 0.3971, 0.6933, 0.3973, 0.6707, 0.4028, 0.6707, 0.4029, 0.6933, 0.3973, 0.6937, 0.3973, 0.6701, 0.403, 0.6707, 0.4028, 0.6937, 0.3973, 0.6941, 0.3971, 0.6704, 0.4029, 0.6701, 0.403, 0.7518, 0.3548, 0.7519, 0.3545, 0.7356, 0.3728, 0.7355, 0.3729, 0.7519, 0.3545, 0.7511, 0.3554, 0.7346, 0.3736, 0.7356, 0.3728, 0.7511, 0.3554, 0.7513, 0.3554, 0.735, 0.3734, 0.7346, 0.3736, 0.7513, 0.3554, 0.7518, 0.3547, 0.7341, 0.3742, 0.735, 0.3734, 0.7771, 0.2503, 0.7771, 0.2503, 0.7776, 0.2824, 0.778, 0.2793, 0.778, 0.2793, 0.7776, 0.2824, 0.7718, 0.3131, 0.7734, 0.3073, 0.7734, 0.3073, 0.7718, 0.3131, 0.7634, 0.3357, 0.7655, 0.3308, 0.7518, 0.3547, 0.7514, 0.3553, 0.7376, 0.3713, 0.7341, 0.3742, 0.7341, 0.3742, 0.7376, 0.3713, 0.7184, 0.3859, 0.7161, 0.3871, 0.7161, 0.3871, 0.7184, 0.3859, 0.6967, 0.3962, 0.6941, 0.3971, 0.6941, 0.3971, 0.6967, 0.3962, 0.6699, 0.4031, 0.6704, 0.4029, 0.7558, 0.3363, 0.7412, 0.3483, 0.7328, 0.3662, 0.7478, 0.3541, 0.7634, 0.3357, 0.7514, 0.3553, 0.7518, 0.3547, 0.7655, 0.3308, 0.7478, 0.3541, 0.7328, 0.3662, 0.7184, 0.3859, 0.7376, 0.3713, 0.7328, 0.3662, 0.7191, 0.3729, 0.6967, 0.3962, 0.7184, 0.3859, 0.7191, 0.3729, 0.7039, 0.3765, 0.6699, 0.4031, 0.6967, 0.3962, 0.7718, 0.3131, 0.7558, 0.3363, 0.7478, 0.3541, 0.7634, 0.3357, 0.7412, 0.3483, 0.7292, 0.3551, 0.7191, 0.3729, 0.7328, 0.3662, 0.7292, 0.3551, 0.7164, 0.3582, 0.7039, 0.3765, 0.7191, 0.3729, 0.7776, 0.2824, 0.7612, 0.3141, 0.7558, 0.3363, 0.7718, 0.3131, 0.7612, 0.3141, 0.7469, 0.3293, 0.7412, 0.3483, 0.7558, 0.3363, 0.7469, 0.3293, 0.7349, 0.3369, 0.7292, 0.3551, 0.7412, 0.3483, 0.7349, 0.3369, 0.7229, 0.3404, 0.7164, 0.3582, 0.7292, 0.3551, 0.7771, 0.2503, 0.7612, 0.2938, 0.7612, 0.3141, 0.7776, 0.2824, 0.7612, 0.2938, 0.7479, 0.3121, 0.7469, 0.3293, 0.7612, 0.3141, 0.7479, 0.3121, 0.7356, 0.3221, 0.7349, 0.3369, 0.7469, 0.3293, 0.7356, 0.3221, 0.7235, 0.3267, 0.7229, 0.3404, 0.7349, 0.3369, 0.7634, 0.3357, 0.7478, 0.3541, 0.7376, 0.3713, 0.7514, 0.3553, 0.0, 0.0, 0.0, 0.0, 0.0, 0.0, 0.0, 0.0, 0.0, 0.0, 0.0, 0.0, 0.0, 0.0, 0.0, 0.0, 0.0, 0.0, 0.0, 0.0, 0.0, 0.0, 0.0, 0.0, 0.0, 0.0, 0.0, 0.0, 0.0, 0.0, 0.0, 0.0, 0.0, 0.0, 0.0, 0.0, 0.0, 0.0, 0.0, 0.0, 0.0, 0.0, 0.0, 0.0, 0.0, 0.0, 0.0, 0.0, 0.0, 0.0, 0.0, 0.0, 0.0, 0.0, 0.0, 0.0, 0.0, 0.0, 0.0, 0.0, 0.0, 0.0, 0.0, 0.0, 0.0, 0.0, 0.0, 0.0, 0.0, 0.0, 0.0, 0.0, 0.0, 0.0, 0.0, 0.0, 0.0, 0.0, 0.0, 0.0, 0.0, 0.0, 0.0, 0.0, 0.0, 0.0, 0.0, 0.0, 0.0, 0.0, 0.0, 0.0, 0.0, 0.0, 0.0, 0.0, 0.0, 0.0, 0.0, 0.0, 0.0, 0.0, 0.0, 0.0, 0.0, 0.0, 0.0, 0.0, 0.0, 0.0, 0.0, 0.0, 0.0, 0.0, 0.0, 0.0, 0.0, 0.0, 0.0, 0.0, 0.0, 0.0, 0.0, 0.0, 0.0, 0.0, 0.0, 0.0, 0.0, 0.0, 0.0, 0.0, 0.0, 0.0, 0.0, 0.0, 0.0, 0.0, 0.0, 0.0, 0.0, 0.0, 0.0, 0.0, 0.0, 0.0, 0.0, 0.0, 0.0, 0.0, 0.0, 0.0, 0.0, 0.0, 0.0, 0.0, 0.0, 0.0, 0.0, 0.0, 0.0, 0.0, 0.0, 0.0, 0.0, 0.0, 0.0, 0.0, 0.0, 0.0, 0.0, 0.0, 0.0, 0.0, 0.0, 0.0, 0.0, 0.0, 0.0, 0.0, 0.0, 0.0, 0.0, 0.0, 0.0, 0.0, 0.0, 0.0, 0.0, 0.0, 0.0, 0.0, 0.0, 0.0, 0.0, 0.0, 0.0, 0.0, 0.0, 0.0, 0.0, 0.0, 0.0, 0.0, 0.0, 0.0, 0.0, 0.0, 0.0, 0.0, 0.0, 0.0, 0.0, 0.0, 0.0, 0.0, 0.0, 0.0, 0.0, 0.0, 0.0, 0.0, 0.0, 0.0, 0.0, 0.0, 0.0, 0.0, 0.0, 0.0, 0.0, 0.0, 0.0, 0.0, 0.0, 0.0, 0.0, 0.0, 0.0, 0.0, 0.0, 0.0, 0.0, 0.0, 0.0, 0.0, 0.0, 0.0, 0.0, 0.0, 0.0, 0.0, 0.0, 0.0, 0.0, 0.0, 0.0, 0.0, 0.0, 0.0, 0.0, 0.0, 0.0, 0.0, 0.0, 0.0, 0.0, 0.0, 0.0, 0.0, 0.0, 0.0, 0.0, 0.0, 0.0, 0.0, 0.0, 0.0, 0.0, 0.0, 0.0, 0.0, 0.0, 0.0, 0.0, 0.0, 0.0, 0.0, 0.0, 0.0, 0.0, 0.0, 0.0, 0.0, 0.0, 0.0, 0.0, 0.0, 0.0, 0.0, 0.0, 0.0, 0.0, 0.0, 0.0, 0.0, 0.0, 0.0, 0.0, 0.0, 0.0, 0.0, 0.0, 0.0, 0.0, 0.0, 0.0, 0.0, 0.0, 0.0, 0.0, 0.0, 0.0, 0.0, 0.0, 0.0, 0.0, 0.0, 0.0, 0.0, 0.0, 0.0, 0.0, 0.0, 0.0, 0.0, 0.0, 0.0, 0.0, 0.0, 0.0, 0.0, 0.0, 0.0, 0.0, 0.0, 0.0, 0.0, 0.0, 0.0, 0.0, 0.0, 0.0, 0.0, 0.0, 0.0, 0.0, 0.0, 0.0, 0.0, 0.0, 0.0, 0.0, 0.0, 0.0, 0.0, 0.0, 0.0, 0.0, 0.0, 0.0, 0.0, 0.0, 0.0, 0.0, 0.0, 0.0, 0.0, 0.0, 0.0, 0.0, 0.0, 0.0, 0.0, 0.0, 0.0, 0.0, 0.0, 0.0, 0.0, 0.0, 0.0, 0.0, 0.0, 0.0, 0.0, 0.0, 0.0, 0.0, 0.0, 0.0, 0.0, 0.0, 0.0, 0.0, 0.0, 0.0, 0.0, 0.0, 0.0, 0.0, 0.0, 0.0, 0.0, 0.0, 0.0, 0.0, 0.0, 0.0, 0.0, 0.0, 0.0, 0.0, 0.0, 0.0, 0.0, 0.0, 0.0, 0.0, 0.0, 0.0, 0.0, 0.0, 0.0, 0.0, 0.0, 0.0, 0.0, 0.0, 0.0, 0.0, 0.0, 0.0, 0.0, 0.0, 0.0, 0.0, 0.0, 0.0, 0.0, 0.0, 0.0, 0.0, 0.0, 0.0, 0.0, 0.0, 0.0, 0.0, 0.0, 0.0, 0.0, 0.0, 0.0, 0.0, 0.0, 0.0, 0.0, 0.0, 0.0, 0.0, 0.0, 0.0, 0.0, 0.0, 0.0, 0.0, 0.0, 0.0, 0.0, 0.0, 0.0, 0.0, 0.0, 0.0, 0.0, 0.0, 0.0, 0.0, 0.0, 0.0, 0.0, 0.0, 0.0, 0.0, 0.0, 0.0, 0.0, 0.0, 0.0, 0.0, 0.0, 0.0, 0.0, 0.0, 0.0, 0.0, 0.0, 0.0, 0.0, 0.0, 0.0, 0.0, 0.0, 0.0, 0.0, 0.0, 0.0, 0.0, 0.0, 0.0, 0.0, 0.0, 0.0, 0.0, 0.0, 0.0, 0.0, 0.0, 0.0, 0.0, 0.0, 0.0, 0.0, 0.0, 0.0, 0.0, 0.0, 0.0, 0.0, 0.0, 0.0, 0.0, 0.0, 0.0, 0.0, 0.0, 0.0, 0.0, 0.0, 0.0, 0.0, 0.0, 0.0, 0.0, 0.0, 0.0, 0.0, 0.0, 0.0, 0.0, 0.0, 0.0, 0.0, 0.0, 0.0, 0.0, 0.0, 0.0, 0.0, 0.0, 0.0, 0.0, 0.0, 0.0, 0.0, 0.0, 0.0, 0.0, 0.0, 0.0, 0.0, 0.0, 0.0, 0.0, 0.0, 0.0, 0.0, 0.0, 0.0, 0.0, 0.0, 0.0, 0.0, 0.0, 0.0, 0.0, 0.0, 0.0, 0.0, 0.0, 0.0, 0.0, 0.0, 0.0, 0.0, 0.0, 0.0, 0.0, 0.0, 0.0, 0.0, 0.0, 0.0, 0.0, 0.0, 0.0, 0.0, 0.0, 0.0, 0.0, 0.0, 0.0, 0.0, 0.0, 0.0, 0.0, 0.0, 0.0, 0.0, 0.0, 0.0, 0.0, 0.0, 0.0, 0.0, 0.0, 0.0, 0.0, 0.0, 0.0, 0.0, 0.0, 0.0, 0.0, 0.0, 0.0, 0.0, 0.0, 0.0, 0.0, 0.0, 0.0, 0.0, 0.0, 0.0, 0.0, 0.0, 0.0, 0.0, 0.0, 0.0, 0.0, 0.0, 0.0, 0.0, 0.0, 0.0, 0.0, 0.0, 0.0, 0.0, 0.0, 0.0, 0.0, 0.0, 0.0, 0.0, 0.0, 0.0, 0.0, 0.0, 0.0, 0.0, 0.0, 0.0, 0.0, 0.0, 0.0, 0.0, 0.0, 0.0, 0.0, 0.0, 0.0, 0.0, 0.0, 0.0, 0.0, 0.0, 0.0, 0.0, 0.0, 0.0, 0.0, 0.0, 0.0, 0.0, 0.0, 0.0, 0.0, 0.0, 0.0, 0.0, 0.0, 0.0, 0.0, 0.0, 0.0, 0.0, 0.0, 0.0, 0.0, 0.0, 0.0, 0.0, 0.0, 0.0, 0.0, 0.0, 0.0, 0.0, 0.0, 0.0, 0.0, 0.0, 0.0, 0.0, 0.0, 0.0, 0.0, 0.0, 0.0, 0.0, 0.0, 0.0, 0.0, 0.0, 0.0, 0.0, 0.0, 0.0, 0.0, 0.0, 0.0, 0.0, 0.0, 0.0, 0.0, 0.0, 0.0, 0.0, 0.0, 0.0, 0.0, 0.0, 0.0, 0.0, 0.0, 0.0, 0.0, 0.0, 0.0, 0.0, 0.0, 0.0, 0.0, 0.0, 0.0, 0.0, 0.0, 0.0, 0.0, 0.0, 0.0, 0.0, 0.0, 0.0, 0.0, 0.0, 0.0, 0.0, 0.0, 0.0, 0.0, 0.0, 0.0, 0.0, 0.0, 0.0, 0.0, 0.0, 0.0, 0.0, 0.0, 0.0, 0.0, 0.0, 0.0, 0.0, 0.0, 0.0, 0.0, 0.0, 0.0, 0.0, 0.0, 0.0, 0.0, 0.0, 0.0, 0.0, 0.0, 0.0, 0.0, 0.0, 0.0, 0.0, 0.0, 0.0, 0.0, 0.0, 0.0, 0.0, 0.0, 0.0, 0.0, 0.0, 0.0, 0.0, 0.0, 0.0, 0.0, 0.0, 0.0, 0.0, 0.0, 0.0, 0.0, 0.0, 0.0, 0.0, 0.0, 0.0, 0.0, 0.0, 0.0, 0.0, 0.0, 0.0, 0.0, 0.0, 0.0, 0.0, 0.0, 0.0, 0.0, 0.0, 0.0, 0.0, 0.0, 0.0, 0.0, 0.0, 0.0, 0.0, 0.0, 0.0, 0.0, 0.0, 0.0, 0.0, 0.0, 0.0, 0.0, 0.0, 0.0, 0.0, 0.0, 0.0, 0.0, 0.0, 0.0, 0.0, 0.0, 0.0, 0.6941, 0.3971, 0.0, 0.0, 0.0, 0.0, 0.6704, 0.4029, 0.7161, 0.3871, 0.0, 0.0, 0.0, 0.0, 0.6941, 0.3971, 0.7355, 0.3729, 0.0, 0.0, 0.0, 0.0, 0.7161, 0.3871, 0.7518, 0.3548, 0.0, 0.0, 0.0, 0.0, 0.7355, 0.3729, 0.7646, 0.3328, 0.0, 0.0, 0.0, 0.0, 0.7518, 0.3548, 0.7734, 0.3073, 0.0, 0.0, 0.0, 0.0, 0.7646, 0.3328, 0.778, 0.2793, 0.0, 0.0, 0.0, 0.0, 0.7734, 0.3073, 0.7771, 0.2503, 0.0, 0.0, 0.0, 0.0, 0.778, 0.2793, 0.778, 0.2793, 0.0, 0.0, 0.0, 0.0, 0.7771, 0.2503, 0.7734, 0.3073, 0.0, 0.0, 0.0, 0.0, 0.778, 0.2793, 0.7646, 0.3328, 0.0, 0.0, 0.0, 0.0, 0.7734, 0.3073, 0.7518, 0.3548, 0.0, 0.0, 0.0, 0.0, 0.7646, 0.3328, 0.7355, 0.3729, 0.0, 0.0, 0.0, 0.0, 0.7518, 0.3548, 0.7161, 0.3871, 0.0, 0.0, 0.0, 0.0, 0.7355, 0.3729, 0.6941, 0.3971, 0.0, 0.0, 0.0, 0.0, 0.7161, 0.3871, 0.6704, 0.4029, 0.0, 0.0, 0.0, 0.0, 0.6941, 0.3971, 0.0, 0.0, 0.0, 0.0, 0.0, 0.0, 0.0, 0.0, 0.0, 0.0, 0.0, 0.0, 0.0, 0.0, 0.0, 0.0, 0.0, 0.0, 0.0, 0.0, 0.0, 0.0, 0.0, 0.0, 0.0, 0.0, 0.0, 0.0, 0.0, 0.0, 0.0, 0.0, 0.0, 0.0, 0.0, 0.0, 0.0, 0.0, 0.0, 0.0, 0.0, 0.0, 0.0, 0.0, 0.0, 0.0, 0.0, 0.0, 0.0, 0.0, 0.0, 0.0, 0.0, 0.0, 0.0, 0.0, 0.0, 0.0, 0.0, 0.0, 0.0, 0.0, 0.0, 0.0, 0.0, 0.0, 0.0, 0.0, 0.0, 0.0, 0.0, 0.0, 0.0, 0.0, 0.0, 0.0, 0.0, 0.0, 0.0, 0.0, 0.0, 0.0, 0.0, 0.0, 0.0, 0.0, 0.0, 0.0, 0.0, 0.0, 0.0, 0.0, 0.0, 0.0, 0.0, 0.0, 0.0, 0.0, 0.0, 0.0, 0.0, 0.0, 0.0, 0.0, 0.0, 0.0, 0.0, 0.0, 0.0, 0.0, 0.0, 0.0, 0.0, 0.0, 0.0, 0.0, 0.0, 0.0, 0.0, 0.0, 0.0, 0.0, 0.0, 0.0, 0.0, 0.0, 0.0, 0.0, 0.0, 0.0, 0.0, 0.0, 0.0, 0.0, 0.0, 0.0, 0.0, 0.0, 0.0, 0.0, 0.0, 0.0, 0.0, 0.0, 0.0, 0.0, 0.0, 0.0, 0.0, 0.0, 0.0, 0.0, 0.0, 0.0, 0.0, 0.0, 0.0, 0.0, 0.0, 0.0, 0.0, 0.0, 0.0, 0.0, 0.0, 0.0, 0.0, 0.0, 0.0, 0.0, 0.0, 0.0, 0.0, 0.0, 0.0, 0.0, 0.0, 0.0, 0.0, 0.0, 0.0, 0.0, 0.0, 0.0, 0.0, 0.0, 0.0, 0.0, 0.0, 0.0, 0.0, 0.0, 0.0, 0.0, 0.0, 0.0, 0.0, 0.0, 0.0, 0.0, 0.0, 0.0, 0.0, 0.0, 0.0, 0.0, 0.0, 0.0, 0.0, 0.0, 0.0, 0.0, 0.0, 0.0, 0.0, 0.0, 0.0, 0.0, 0.0, 0.0, 0.0, 0.0, 0.0, 0.0, 0.0, 0.0, 0.0, 0.0, 0.0, 0.0, 0.0, 0.0, 0.0, 0.0, 0.0, 0.0, 0.0, 0.0, 0.0, 0.0, 0.0, 0.0, 0.0, 0.0, 0.0, 0.0, 0.0, 0.0, 0.0, 0.0, 0.0, 0.0, 0.0, 0.0, 0.0, 0.0, 0.0, 0.0, 0.0, 0.0, 0.0, 0.0, 0.0, 0.0, 0.0, 0.0, 0.0, 0.0, 0.0, 0.0, 0.0, 0.0, 0.0, 0.0, 0.0, 0.0, 0.0, 0.0, 0.0, 0.0, 0.0, 0.0, 0.0, 0.0, 0.0, 0.0, 0.0, 0.0, 0.0, 0.0, 0.0, 0.0, 0.0, 0.0, 0.0, 0.0, 0.0, 0.0, 0.0, 0.0, 0.0, 0.0, 0.0, 0.0, 0.0, 0.0, 0.0, 0.0, 0.0, 0.0, 0.0, 0.0, 0.0, 0.0, 0.0, 0.0, 0.0, 0.0, 0.0, 0.0, 0.0, 0.0, 0.0, 0.0, 0.0, 0.0, 0.0, 0.0, 0.0, 0.0, 0.0, 0.0, 0.0, 0.0, 0.0, 0.0, 0.0, 0.0, 0.0, 0.0, 0.0, 0.0, 0.0, 0.0, 0.0, 0.0, 0.0, 0.0, 0.0, 0.0, 0.0, 0.0, 0.0, 0.0, 0.0, 0.0, 0.0, 0.0, 0.0, 0.0, 0.0, 0.0, 0.0, 0.0, 0.0, 0.0, 0.0, 0.0, 0.0, 0.0, 0.0, 0.0, 0.0, 0.0, 0.0, 0.0, 0.0, 0.0, 0.0, 0.0, 0.0, 0.0, 0.0, 0.0, 0.0, 0.0, 0.0, 0.0, 0.0, 0.0, 0.0, 0.0, 0.0, 0.0, 0.0, 0.0, 0.0, 0.0, 0.0, 0.0, 0.0, 0.0, 0.0, 0.0, 0.0, 0.0, 0.0, 0.0, 0.0, 0.0, 0.0, 0.0, 0.0, 0.0, 0.0, 0.0, 0.0, 0.0, 0.0, 0.0, 0.0, 0.0, 0.0, 0.0, 0.0, 0.0, 0.0, 0.0, 0.0, 0.0, 0.0, 0.0, 0.0, 0.0, 0.0, 0.0, 0.0, 0.0, 0.0, 0.0, 0.0, 0.0, 0.0, 0.0, 0.0, 0.0, 0.0, 0.0, 0.0, 0.0, 0.0, 0.0, 0.0, 0.0, 0.0, 0.0, 0.0, 0.0, 0.0, 0.0, 0.0, 0.0, 0.0, 0.0, 0.0, 0.0, 0.0, 0.0, 0.0, 0.0, 0.0, 0.0, 0.0, 0.0, 0.0, 0.0, 0.0, 0.0, 0.0, 0.0, 0.0, 0.0, 0.0, 0.0, 0.0, 0.0, 0.0, 0.0, 0.0, 0.0, 0.0, 0.0, 0.0, 0.0, 0.0, 0.0, 0.0, 0.0, 0.0, 0.0, 0.0, 0.0, 0.0, 0.0, 0.0, 0.0, 0.0, 0.0, 0.0, 0.0, 0.0, 0.0, 0.0, 0.0, 0.0, 0.0, 0.0, 0.0, 0.0, 0.0, 0.0, 0.0, 0.0, 0.0, 0.0, 0.0, 0.0, 0.0, 0.0, 0.0, 0.0, 0.0, 0.0, 0.0, 0.0, 0.0, 0.0, 0.0, 0.0, 0.0, 0.0, 0.0, 0.0, 0.0, 0.0, 0.0, 0.0, 0.0, 0.0, 0.0, 0.0, 0.0, 0.0, 0.0, 0.0, 0.0, 0.0, 0.0, 0.0, 0.0, 0.0, 0.0, 0.0, 0.0, 0.0, 0.0, 0.0, 0.0, 0.0, 0.0, 0.0, 0.0, 0.0, 0.0, 0.0, 0.0, 0.0, 0.0, 0.0, 0.0, 0.0, 0.0, 0.0, 0.0, 0.0, 0.0, 0.0, 0.0, 0.0, 0.0, 0.0, 0.0, 0.0, 0.0, 0.0, 0.0, 0.0, 0.0, 0.0, 0.0, 0.0, 0.0, 0.0, 0.0, 0.0, 0.0, 0.0, 0.0, 0.0, 0.0, 0.0, 0.0, 0.0, 0.0, 0.0, 0.0, 0.0, 0.0, 0.0, 0.0, 0.0, 0.0, 0.0, 0.0, 0.0, 0.0, 0.0, 0.0, 0.0, 0.0, 0.0, 0.0, 0.0, 0.0, 0.0, 0.0, 0.0, 0.0, 0.0, 0.0, 0.0, 0.0, 0.0, 0.0, 0.0, 0.0, 0.0, 0.0, 0.0, 0.0, 0.0, 0.0, 0.0, 0.0, 0.0, 0.0, 0.0, 0.0, 0.0, 0.0, 0.0, 0.0, 0.0, 0.0, 0.0, 0.0, 0.0, 0.0, 0.0, 0.0, 0.0, 0.0, 0.0, 0.0, 0.0, 0.0, 0.0, 0.0, 0.0, 0.0, 0.0, 0.0, 0.0, 0.0, 0.0, 0.0, 0.0, 0.0, 0.0, 0.0, 0.0, 0.0, 0.0, 0.0, 0.0, 0.0, 0.0, 0.0, 0.0, 0.0, 0.0, 0.0, 0.0, 0.0])
me_monorailticketercap_highpoly.update()

# ---- objects
ob_monorailticketercap_highpoly = bpy.data.objects.new('MonorailTicketerCap_HIGHPOLY', me_monorailticketercap_highpoly)

# ---- transforms, parenting, visibility, modifiers, constraints
ob_monorailticketercap_highpoly.location = (0.0, 0.0, 0.0)
_m = ob_monorailticketercap_highpoly.modifiers.new('Bevel', 'BEVEL')
_m.width = 0.001
_m.width_pct = 0.001
_m.limit_method = 'WEIGHT'
_m.offset_type = 'WIDTH'
_m = ob_monorailticketercap_highpoly.modifiers.new('Subdivision', 'SUBSURF')
_m.levels = 3
_m.render_levels = 3

# ---- collection membership
scene.collection.objects.link(ob_monorailticketercap_highpoly)

# ---- scene / render settings (as saved in the file)
scene.frame_start = 1; scene.frame_end = 250; scene.frame_set(1)
scene.render.engine = 'BLENDER_EEVEE_NEXT'
scene.eevee.ray_tracing_options.trace_max_roughness = 0.0
bpy.context.view_layer.update()

# ---- added for rendering (the .blend has no active camera and no usable light): camera, sun
cam_auto = bpy.data.cameras.new('AutoCamera')
cam_auto.lens = 50.0
cam_auto.sensor_width = 36.0
cam_auto.clip_end = 1000.0
ob_auto_camera = bpy.data.objects.new('AutoCamera', cam_auto)
scene.collection.objects.link(ob_auto_camera)
ob_auto_camera.location = (0.288793, -0.346551, 0.290131)
ob_auto_camera.rotation_euler = (1.09748, -7.21219e-08, 0.694738)
scene.camera = ob_auto_camera
light_auto_sun = bpy.data.lights.new('AutoSun', 'SUN')
light_auto_sun.energy = 3.0
light_auto_sun.angle = 0.0523599
ob_auto_sun = bpy.data.objects.new('AutoSun', light_auto_sun)
scene.collection.objects.link(ob_auto_sun)
ob_auto_sun.rotation_euler = (0.872665, 0.174533, 0.523599)
bpy.context.view_layer.update()
